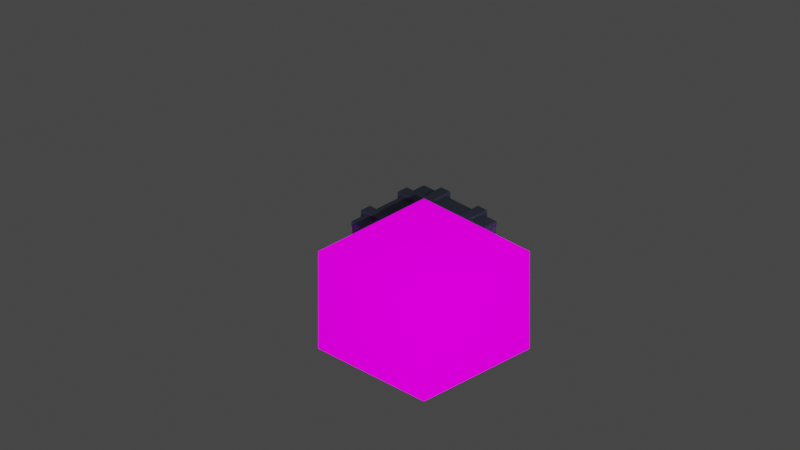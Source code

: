 # Source: GB_crate.blend  (saved by Blender 2.82.7; exported with 4.5.12 LTS)
import bpy
from mathutils import Matrix  # noqa: F401  (used for matrix-valued properties, if any)

bpy.ops.wm.read_factory_settings(use_empty=True)
scene = bpy.context.scene
scene.name = 'Scene'

# ---- collections
col_collection = bpy.data.collections.new('Collection'); scene.collection.children.link(col_collection)
col_gb_100_crate = bpy.data.collections.new('GB_100_crate'); scene.collection.children.link(col_gb_100_crate)

# ---- images (referenced by path relative to the original .blend; pixels are not part of the script)
import os
ASSET_DIR = os.environ.get("B2B_ASSET_DIR", "")  # directory of the original .blend (textures are referenced by path, not embedded)
HERE = os.path.dirname(os.path.abspath(__file__))  # packed textures are extracted next to this script under _unpacked/

def load_image(name, relpath, width, height, colorspace="sRGB"):
    """Load a texture the original file referenced (path relative to the .blend, or extracted next to this script)."""
    p = next((c for c in (os.path.join(HERE, relpath), os.path.join(ASSET_DIR, relpath)) if relpath and os.path.exists(c)), "")
    if p:
        img = bpy.data.images.load(p, check_existing=True)
        img.name = name
    else:  # same state as the original file: an image datablock whose file is absent (Cycles renders it pink)
        img = bpy.data.images.new(name, width, height)
        img.source = "FILE"
        img.filepath = "//" + (relpath or name)
    img.colorspace_settings.name = colorspace
    return img
img_library_2_png_001 = load_image('library_2.png.001', 'library_2.png', 1024, 1024, 'sRGB')

# ---- materials (node trees are filled in below, after node groups)
mat_mat1 = bpy.data.materials.new('Mat1')
mat_mat1.use_transparent_shadow = False
mat_crate = bpy.data.materials.new('Crate')
mat_crate.use_transparent_shadow = False
mat_crateextradark = bpy.data.materials.new('CrateExtraDark')
mat_crateextradark.use_transparent_shadow = False

# ---- material node trees
mat_mat1.use_nodes = True; mat_mat1.node_tree.nodes.clear()
_N = mat_mat1.node_tree.nodes; _L = mat_mat1.node_tree.links
n0 = _N.new('ShaderNodeBsdfPrincipled'); n0.name = 'Principled BSDF'; n0.location = (0, 300)
n0.distribution = 'GGX'
n0.subsurface_method = 'BURLEY'
n0.inputs[2].default_value = 1.0
n0.inputs[3].default_value = 1.45
n0.inputs[13].default_value = 0.0
n0.inputs[28].default_value = 1.0
n1 = _N.new('ShaderNodeOutputMaterial'); n1.name = 'Material Output'; n1.location = (300, 300)
n2 = _N.new('ShaderNodeTexImage'); n2.name = 'Image Texture'; n2.location = (-300, 300)
n2.label = 'Base Color'
n2.image = img_library_2_png_001
n3 = _N.new('ShaderNodeRGB'); n3.name = 'RGB'; n3.location = (-300, 0)
n3.label = 'Specular'
n3.outputs[0].default_value = (1.0, 1.0, 1.0, 1.0)
n4 = _N.new('ShaderNodeRGB'); n4.name = 'RGB.001'; n4.location = (-300, -300)
n4.label = 'Reflective'
n4.outputs[0].default_value = (1.0, 1.0, 1.0, 1.0)
n5 = _N.new('ShaderNodeTexImage'); n5.name = 'Image Texture.001'; n5.location = (-290, -150)
n5.image = img_library_2_png_001
_L.new(n0.outputs[0], n1.inputs[0])
_L.new(n2.outputs[0], n0.inputs[0])
_L.new(n5.outputs[0], n0.inputs[27])
n1.is_active_output = True
mat_crate.use_nodes = True; mat_crate.node_tree.nodes.clear()
_N = mat_crate.node_tree.nodes; _L = mat_crate.node_tree.links
n0 = _N.new('ShaderNodeOutputMaterial'); n0.name = 'Material Output'; n0.location = (300, 300)
n1 = _N.new('ShaderNodeBsdfPrincipled'); n1.name = 'Principled BSDF'; n1.location = (10, 300)
n1.distribution = 'GGX'
n1.subsurface_method = 'BURLEY'
n1.inputs[0].default_value = (0.06301, 0.0999, 0.1221, 1.0)
n1.inputs[3].default_value = 1.45
n1.inputs[27].default_value = (0.0, 0.0, 0.0, 1.0)
n1.inputs[28].default_value = 1.0
_L.new(n1.outputs[0], n0.inputs[0])
n0.is_active_output = True
mat_crateextradark.use_nodes = True; mat_crateextradark.node_tree.nodes.clear()
_N = mat_crateextradark.node_tree.nodes; _L = mat_crateextradark.node_tree.links
n0 = _N.new('ShaderNodeOutputMaterial'); n0.name = 'Material Output'; n0.location = (300, 300)
n1 = _N.new('ShaderNodeBsdfPrincipled'); n1.name = 'Principled BSDF'; n1.location = (10, 300)
n1.distribution = 'GGX'
n1.subsurface_method = 'BURLEY'
n1.inputs[0].default_value = (0.0101, 0.01458, 0.01718, 1.0)
n1.inputs[3].default_value = 1.45
n1.inputs[27].default_value = (0.0, 0.0, 0.0, 1.0)
n1.inputs[28].default_value = 1.0
_L.new(n1.outputs[0], n0.inputs[0])
n0.is_active_output = True

# ---- world
world_world = bpy.data.worlds.new('World'); scene.world = world_world
world_world.use_nodes = True; world_world.node_tree.nodes.clear()
_N = world_world.node_tree.nodes; _L = world_world.node_tree.links
n0 = _N.new('ShaderNodeOutputWorld'); n0.name = 'World Output'; n0.location = (300, 300)
n1 = _N.new('ShaderNodeBackground'); n1.name = 'Background'; n1.location = (10, 300)
n1.inputs[0].default_value = (0.05088, 0.05088, 0.05088, 1.0)
_L.new(n1.outputs[0], n0.inputs[0])
n0.is_active_output = True
world_world.color = (0.05088, 0.05088, 0.05088)
world_world.use_sun_shadow = False
world_world.sun_shadow_jitter_overblur = 0.0

# ---- cameras
cam_camera = bpy.data.cameras.new('Camera')
cam_camera.clip_end = 100.0
cam_camera.ortho_scale = 7.314
cam_camera_001 = bpy.data.cameras.new('Camera.001')
cam_camera_001.type = 'ORTHO'
cam_camera_001.clip_start = 1e-06
cam_camera_001.clip_end = 998.2
cam_camera_001.ortho_scale = 10.7
cam_camera_001.shift_x = -0.03
cam_camera_001.shift_y = 0.05
cam_camera_001.show_background_images = True

# ---- lights
light_light = bpy.data.lights.new('Light', 'POINT')
light_light.transmission_factor = 0.0
light_light.energy = 1000.0
light_light.shadow_soft_size = 0.1
light_light.shadow_maximum_resolution = 0.006
light_light.use_absolute_resolution = True

# ---- meshes
me_mesh1 = bpy.data.meshes.new('Mesh1')
me_mesh1.from_pydata([(1.0, 0.5, 0.0), (2.0, 0.5, 0.0), (2.0, 0.0, 1.0), (2.0, 0.0, 0.0), (2.0, 0.5, 1.0), (1.0, 1.0, 0.0), (1.0, 1.0, 1.0), (2.0, 1.0, 0.0), (0.0, 1.5, 0.0), (0.0, 1.0, 1.0), (1.0, 1.5, 0.0), (2.0, 1.5, 0.0), (2.0, 1.0, 1.0), (1.0, 1.5, 1.0), (0.0, 0.5, 1.0), (1.0, 0.0, 2.0), (1.0, 0.0, 1.0), (0.0, 0.0, 2.0), (1.0, 0.5, 1.0), (2.0, 0.5, 2.0), (2.0, 0.0, 2.0), (0.0, 1.0, 2.0), (0.0, 0.5, 2.0), (1.0, 0.5, 2.0), (0.0, 1.5, 1.0), (0.0, 1.5, 2.0), (1.0, 1.5, 2.0), (1.0, 1.0, 2.0), (2.0, 1.5, 1.0), (2.0, 1.5, 2.0), (2.0, 1.0, 2.0)], [], [(0, 18, 4), (0, 4, 1), (1, 4, 2), (1, 2, 3), (18, 2, 4), (18, 16, 2), (5, 6, 12), (5, 12, 7), (7, 12, 4), (7, 4, 1), (6, 4, 12), (6, 18, 4), (8, 24, 13), (8, 13, 10), (10, 13, 6), (10, 6, 5), (24, 6, 13), (24, 9, 6), (10, 13, 28), (10, 28, 11), (11, 28, 12), (11, 12, 7), (13, 12, 28), (13, 6, 12), (14, 22, 23), (14, 23, 18), (18, 23, 15), (18, 15, 16), (22, 15, 23), (22, 17, 15), (18, 23, 19), (18, 19, 4), (4, 19, 20), (4, 20, 2), (23, 20, 19), (23, 15, 20), (9, 21, 27), (9, 27, 6), (6, 27, 23), (6, 23, 18), (21, 23, 27), (21, 22, 23), (6, 27, 30), (6, 30, 12), (12, 30, 19), (12, 19, 4), (27, 19, 30), (27, 23, 19), (24, 25, 26), (24, 26, 13), (13, 26, 27), (13, 27, 6), (25, 27, 26), (25, 21, 27), (13, 26, 29), (13, 29, 28), (28, 29, 30), (28, 30, 12), (26, 30, 29), (26, 27, 30)])
me_mesh1.polygons.foreach_set('use_smooth', [True] * 60)
_uv = me_mesh1.uv_layers.new(name='Mesh1-texcoord')
_uv.uv.foreach_set('vector', [0.584, 0.6101, 0.6074, 0.6042, 0.584, 0.5984, 0.584, 0.6101, 0.584, 0.5984, 0.5605, 0.6042, 0.5596, 0.6033, 0.583, 0.5974, 0.583, 0.5901, 0.5596, 0.6033, 0.583, 0.5901, 0.5596, 0.5959, 0.6084, 0.6033, 0.585, 0.5901, 0.585, 0.5974, 0.6084, 0.6033, 0.6084, 0.5959, 0.585, 0.5901, 0.6348, 0.6101, 0.6582, 0.6042, 0.6348, 0.5984, 0.6348, 0.6101, 0.6348, 0.5984, 0.6113, 0.6042, 0.6104, 0.6033, 0.6338, 0.5974, 0.6338, 0.5901, 0.6104, 0.6033, 0.6338, 0.5901, 0.6104, 0.5959, 0.6592, 0.6033, 0.6357, 0.5901, 0.6357, 0.5974, 0.6592, 0.6033, 0.6592, 0.5959, 0.6357, 0.5901, 0.6855, 0.6101, 0.709, 0.6042, 0.6855, 0.5984, 0.6855, 0.6101, 0.6855, 0.5984, 0.6621, 0.6042, 0.6611, 0.6033, 0.6846, 0.5974, 0.6846, 0.5901, 0.6611, 0.6033, 0.6846, 0.5901, 0.6611, 0.5959, 0.71, 0.6033, 0.6865, 0.5901, 0.6865, 0.5974, 0.71, 0.6033, 0.71, 0.5959, 0.6865, 0.5901, 0.7363, 0.6101, 0.7598, 0.6042, 0.7363, 0.5984, 0.7363, 0.6101, 0.7363, 0.5984, 0.7129, 0.6042, 0.7119, 0.6033, 0.7354, 0.5974, 0.7354, 0.5901, 0.7119, 0.6033, 0.7354, 0.5901, 0.7119, 0.5959, 0.7607, 0.6033, 0.7373, 0.5901, 0.7373, 0.5974, 0.7607, 0.6033, 0.7607, 0.5959, 0.7373, 0.5901, 0.7871, 0.6101, 0.8105, 0.6042, 0.7871, 0.5984, 0.7871, 0.6101, 0.7871, 0.5984, 0.7637, 0.6042, 0.7627, 0.6033, 0.7861, 0.5974, 0.7861, 0.5901, 0.7627, 0.6033, 0.7861, 0.5901, 0.7627, 0.5959, 0.8115, 0.6033, 0.7881, 0.5901, 0.7881, 0.5974, 0.8115, 0.6033, 0.8115, 0.5959, 0.7881, 0.5901, 0.8379, 0.6101, 0.8613, 0.6042, 0.8379, 0.5984, 0.8379, 0.6101, 0.8379, 0.5984, 0.8145, 0.6042, 0.8135, 0.6033, 0.8369, 0.5974, 0.8369, 0.5901, 0.8135, 0.6033, 0.8369, 0.5901, 0.8135, 0.5959, 0.8623, 0.6033, 0.8389, 0.5901, 0.8389, 0.5974, 0.8623, 0.6033, 0.8623, 0.5959, 0.8389, 0.5901, 0.8887, 0.6101, 0.9121, 0.6042, 0.8887, 0.5984, 0.8887, 0.6101, 0.8887, 0.5984, 0.8652, 0.6042, 0.8643, 0.6033, 0.8877, 0.5974, 0.8877, 0.5901, 0.8643, 0.6033, 0.8877, 0.5901, 0.8643, 0.5959, 0.9131, 0.6033, 0.8896, 0.5901, 0.8896, 0.5974, 0.9131, 0.6033, 0.9131, 0.5959, 0.8896, 0.5901, 0.9395, 0.6101, 0.9629, 0.6042, 0.9395, 0.5984, 0.9395, 0.6101, 0.9395, 0.5984, 0.916, 0.6042, 0.915, 0.6033, 0.9385, 0.5974, 0.9385, 0.5901, 0.915, 0.6033, 0.9385, 0.5901, 0.915, 0.5959, 0.9639, 0.6033, 0.9404, 0.5901, 0.9404, 0.5974, 0.9639, 0.6033, 0.9639, 0.5959, 0.9404, 0.5901, 0.02539, 0.5896, 0.04883, 0.5837, 0.02539, 0.5779, 0.02539, 0.5896, 0.02539, 0.5779, 0.001953, 0.5837, 0.0009766, 0.5828, 0.02441, 0.5769, 0.02441, 0.5696, 0.0009766, 0.5828, 0.02441, 0.5696, 0.0009766, 0.5754, 0.0498, 0.5828, 0.02637, 0.5696, 0.02637, 0.5769, 0.0498, 0.5828, 0.0498, 0.5754, 0.02637, 0.5696, 0.07617, 0.5896, 0.09961, 0.5837, 0.07617, 0.5779, 0.07617, 0.5896, 0.07617, 0.5779, 0.05273, 0.5837, 0.05176, 0.5828, 0.0752, 0.5769, 0.0752, 0.5696, 0.05176, 0.5828, 0.0752, 0.5696, 0.05176, 0.5754, 0.1006, 0.5828, 0.07715, 0.5696, 0.07715, 0.5769, 0.1006, 0.5828, 0.1006, 0.5754, 0.07715, 0.5696])
me_mesh1.materials.append(mat_mat1)
me_mesh1.use_remesh_fix_poles = True
me_mesh1.use_remesh_preserve_attributes = False
me_mesh1.use_mirror_vertex_groups = False
me_mesh1.update()
me_cube_005 = bpy.data.meshes.new('Cube.005')
me_cube_005.from_pydata([(-0.4507, 0.4283, 1.206), (-0.4283, 0.4283, 1.206), (-0.4283, 0.4507, 1.206), (-0.4395, 0.4507, 1.194), (-0.4507, 0.4395, 1.194), (-0.4395, 0.4507, 0.0114), (-0.4283, 0.4507, 0.0001966), (-0.4283, 0.4283, 0.0001966), (-0.4507, 0.4283, 0.0001966), (-0.4507, 0.4395, 0.0114), (-0.4507, 0.2674, 1.206), (-0.4507, 0.2562, 1.194), (-0.4395, 0.245, 1.194), (-0.4283, 0.245, 1.206), (-0.4283, 0.2674, 1.206), (-0.4507, 0.2674, 0.0001966), (-0.4283, 0.2674, 0.0001966), (-0.4283, 0.245, 0.0001966), (-0.4395, 0.245, 0.0114), (-0.4507, 0.2562, 0.0114), (-0.245, 0.4283, 1.206), (-0.245, 0.4395, 1.194), (-0.2562, 0.4507, 1.194), (-0.2674, 0.4507, 1.206), (-0.2674, 0.4283, 1.206), (-0.245, 0.4283, 0.0001966), (-0.2674, 0.4283, 0.0001966), (-0.2674, 0.4507, 0.0001966), (-0.2562, 0.4507, 0.0114), (-0.245, 0.4395, 0.0114), (-0.2674, 0.245, 1.206), (-0.2562, 0.245, 1.194), (-0.245, 0.2562, 1.194), (-0.245, 0.2674, 1.206), (-0.2674, 0.2674, 1.206), (-0.2674, 0.245, 0.0001966), (-0.2674, 0.2674, 0.0001966), (-0.245, 0.2674, 0.0001966), (-0.245, 0.2562, 0.0114), (-0.2562, 0.245, 0.0114), (-0.7544, 0.2674, 1.206), (-0.7656, 0.2674, 1.194), (-0.7544, 0.2562, 1.194), (-0.7544, 0.4283, 1.206), (-0.7544, 0.4395, 1.194), (-0.7656, 0.4283, 1.194), (-0.7544, 0.4395, 0.0114), (-0.7544, 0.4283, 0.0001966), (-0.7656, 0.4283, 0.0114), (-0.7544, 0.2674, 0.0001966), (-0.7544, 0.2562, 0.0114), (-0.7656, 0.2674, 0.0114), (-0.4395, 0.7544, 1.194), (-0.4283, 0.7544, 1.206), (-0.4283, 0.7656, 1.194), (-0.4395, 0.7544, 0.0114), (-0.4283, 0.7656, 0.0114), (-0.4283, 0.7544, 0.0001966), (-0.2562, 0.7544, 0.0114), (-0.2674, 0.7544, 0.0001966), (-0.2674, 0.7656, 0.0114), (-0.2562, 0.7544, 1.194), (-0.2674, 0.7656, 1.194), (-0.2674, 0.7544, 1.206), (0.0, 0.2562, 0.0114), (0.0, 0.2674, 0.0001966), (0.0, 0.2674, 1.206), (0.0, 0.2562, 1.194), (0.0, 0.4395, 1.194), (0.0, 0.4283, 1.206), (0.0, 0.4283, 0.0001966), (0.0, 0.4395, 0.0114), (-0.4395, 0.0, 0.0114), (-0.4283, 0.0, 0.0001966), (-0.4283, 0.0, 1.206), (-0.4395, 0.0, 1.194), (-0.2562, 0.0, 1.194), (-0.2674, 0.0, 1.206), (-0.2674, 0.0, 0.0001966), (-0.2562, 0.0, 0.0114), (-0.6294, -0.6672, 0.8809), (-0.606, -0.6671, 0.8957), (-0.6294, -0.6903, 0.8957), (-0.606, -0.6671, 1.091), (-0.6294, -0.6672, 1.103), (-0.6294, -0.6903, 1.091), (-0.667, -0.6671, 0.8809), (-0.667, -0.6903, 0.8957), (-0.6904, -0.6671, 0.8957), (-0.667, -0.6671, 1.103), (-0.6904, -0.6671, 1.091), (-0.667, -0.6903, 1.091), (-0.6294, 0.6672, 0.8809), (-0.6294, 0.6903, 0.8957), (-0.606, 0.6672, 0.8957), (-0.6294, 0.6672, 1.103), (-0.606, 0.6672, 1.091), (-0.6294, 0.6903, 1.091), (-0.667, 0.6672, 0.8809), (-0.6904, 0.6672, 0.8957), (-0.667, 0.6903, 0.8957), (-0.667, 0.6672, 1.103), (-0.667, 0.6903, 1.091), (-0.6904, 0.6672, 1.091), (-0.6294, -0.6672, 0.09219), (-0.606, -0.6671, 0.1041), (-0.6294, -0.6903, 0.1041), (-0.606, -0.6671, 0.2782), (-0.6294, -0.6672, 0.2927), (-0.6294, -0.6903, 0.2782), (-0.667, -0.6671, 0.09219), (-0.667, -0.6903, 0.1041), (-0.6904, -0.6671, 0.1041), (-0.667, -0.6671, 0.2927), (-0.6904, -0.6671, 0.2782), (-0.667, -0.6903, 0.2782), (-0.6294, 0.6672, 0.09219), (-0.6294, 0.6903, 0.1041), (-0.606, 0.6672, 0.1041), (-0.6294, 0.6672, 0.2927), (-0.606, 0.6672, 0.2782), (-0.6294, 0.6903, 0.2782), (-0.667, 0.6672, 0.09219), (-0.6904, 0.6672, 0.1041), (-0.667, 0.6903, 0.1041), (-0.667, 0.6672, 0.2927), (-0.667, 0.6903, 0.2782), (-0.6904, 0.6672, 0.2782), (-0.606, -0.6671, 0.3074), (-0.6294, -0.6903, 0.3074), (-0.667, -0.6903, 0.3074), (-0.6904, -0.6671, 0.3074), (-0.6294, 0.6903, 0.3074), (-0.606, 0.6672, 0.3074), (-0.6904, 0.6672, 0.3074), (-0.667, 0.6903, 0.3074), (-0.606, -0.6671, 0.5776), (-0.6294, -0.6672, 0.5921), (-0.6294, -0.6903, 0.5776), (-0.667, -0.6671, 0.5921), (-0.6904, -0.6671, 0.5776), (-0.667, -0.6903, 0.5776), (-0.6294, 0.6672, 0.5921), (-0.606, 0.6672, 0.5776), (-0.6294, 0.6903, 0.5776), (-0.667, 0.6672, 0.5921), (-0.667, 0.6903, 0.5776), (-0.6904, 0.6672, 0.5776), (-0.606, -0.6671, 0.6068), (-0.6294, -0.6903, 0.6068), (-0.606, -0.6671, 0.8664), (-0.6294, -0.6903, 0.8664), (-0.667, -0.6903, 0.6068), (-0.6904, -0.6671, 0.6068), (-0.6904, -0.6671, 0.8664), (-0.667, -0.6903, 0.8664), (-0.6294, 0.6903, 0.6068), (-0.606, 0.6672, 0.6068), (-0.606, 0.6672, 0.8664), (-0.6294, 0.6903, 0.8664), (-0.6904, 0.6672, 0.6068), (-0.667, 0.6903, 0.6068), (-0.667, 0.6903, 0.8664), (-0.6904, 0.6672, 0.8664), (-0.4507, -0.4283, 1.206), (-0.4283, -0.4283, 1.206), (-0.4283, -0.4507, 1.206), (-0.4395, -0.4507, 1.194), (-0.4507, -0.4395, 1.194), (-0.4395, -0.4507, 0.0114), (-0.4283, -0.4507, 0.0001966), (-0.4283, -0.4283, 0.0001966), (-0.4507, -0.4283, 0.0001966), (-0.4507, -0.4395, 0.0114), (-0.4507, -0.2674, 1.206), (-0.4507, -0.2562, 1.194), (-0.4395, -0.245, 1.194), (-0.4283, -0.245, 1.206), (-0.4283, -0.2674, 1.206), (-0.4507, -0.2674, 0.0001966), (-0.4283, -0.2674, 0.0001966), (-0.4283, -0.245, 0.0001966), (-0.4395, -0.245, 0.0114), (-0.4507, -0.2562, 0.0114), (-0.245, -0.4283, 1.206), (-0.245, -0.4395, 1.194), (-0.2562, -0.4507, 1.194), (-0.2674, -0.4507, 1.206), (-0.2674, -0.4283, 1.206), (-0.245, -0.4283, 0.0001966), (-0.2674, -0.4283, 0.0001966), (-0.2674, -0.4507, 0.0001966), (-0.2562, -0.4507, 0.0114), (-0.245, -0.4395, 0.0114), (-0.2674, -0.245, 1.206), (-0.2562, -0.245, 1.194), (-0.245, -0.2562, 1.194), (-0.245, -0.2674, 1.206), (-0.2674, -0.2674, 1.206), (-0.2674, -0.245, 0.0001966), (-0.2674, -0.2674, 0.0001966), (-0.245, -0.2674, 0.0001966), (-0.245, -0.2562, 0.0114), (-0.2562, -0.245, 0.0114), (-0.7544, -0.2674, 1.206), (-0.7656, -0.2674, 1.194), (-0.7544, -0.2562, 1.194), (-0.7544, -0.4283, 1.206), (-0.7544, -0.4395, 1.194), (-0.7656, -0.4283, 1.194), (-0.7544, -0.4395, 0.0114), (-0.7544, -0.4283, 0.0001966), (-0.7656, -0.4283, 0.0114), (-0.7544, -0.2674, 0.0001966), (-0.7544, -0.2562, 0.0114), (-0.7656, -0.2674, 0.0114), (-0.4395, -0.7544, 1.194), (-0.4283, -0.7544, 1.206), (-0.4283, -0.7656, 1.194), (-0.4395, -0.7544, 0.0114), (-0.4283, -0.7656, 0.0114), (-0.4283, -0.7544, 0.0001966), (-0.2562, -0.7544, 0.0114), (-0.2674, -0.7544, 0.0001966), (-0.2674, -0.7656, 0.0114), (-0.2562, -0.7544, 1.194), (-0.2674, -0.7656, 1.194), (-0.2674, -0.7544, 1.206), (0.0, -0.2562, 0.0114), (0.0, -0.2674, 0.0001966), (0.0, -0.2674, 1.206), (0.0, -0.2562, 1.194), (0.0, -0.4395, 1.194), (0.0, -0.4283, 1.206), (0.0, -0.4283, 0.0001966), (0.0, -0.4395, 0.0114), (0.4507, -0.4283, 1.206), (0.4283, -0.4283, 1.206), (0.4283, -0.4507, 1.206), (0.4395, -0.4507, 1.194), (0.4507, -0.4395, 1.194), (0.4395, -0.4507, 0.0114), (0.4283, -0.4507, 0.0001966), (0.4283, -0.4283, 0.0001966), (0.4507, -0.4283, 0.0001966), (0.4507, -0.4395, 0.0114), (0.4507, -0.2674, 1.206), (0.4507, -0.2562, 1.194), (0.4395, -0.245, 1.194), (0.4283, -0.245, 1.206), (0.4283, -0.2674, 1.206), (0.4507, -0.2674, 0.0001966), (0.4283, -0.2674, 0.0001966), (0.4283, -0.245, 0.0001966), (0.4395, -0.245, 0.0114), (0.4507, -0.2562, 0.0114), (0.245, -0.4283, 1.206), (0.245, -0.4395, 1.194), (0.2562, -0.4507, 1.194), (0.2674, -0.4507, 1.206), (0.2674, -0.4283, 1.206), (0.245, -0.4283, 0.0001966), (0.2674, -0.4283, 0.0001966), (0.2674, -0.4507, 0.0001966), (0.2562, -0.4507, 0.0114), (0.245, -0.4395, 0.0114), (0.2674, -0.245, 1.206), (0.2562, -0.245, 1.194), (0.245, -0.2562, 1.194), (0.245, -0.2674, 1.206), (0.2674, -0.2674, 1.206), (0.2674, -0.245, 0.0001966), (0.2674, -0.2674, 0.0001966), (0.245, -0.2674, 0.0001966), (0.245, -0.2562, 0.0114), (0.2562, -0.245, 0.0114), (0.7544, -0.2674, 1.206), (0.7656, -0.2674, 1.194), (0.7544, -0.2562, 1.194), (0.7544, -0.4283, 1.206), (0.7544, -0.4395, 1.194), (0.7656, -0.4283, 1.194), (0.7544, -0.4395, 0.0114), (0.7544, -0.4283, 0.0001966), (0.7656, -0.4283, 0.0114), (0.7544, -0.2674, 0.0001966), (0.7544, -0.2562, 0.0114), (0.7656, -0.2674, 0.0114), (0.4395, -0.7544, 1.194), (0.4283, -0.7544, 1.206), (0.4283, -0.7656, 1.194), (0.4395, -0.7544, 0.0114), (0.4283, -0.7656, 0.0114), (0.4283, -0.7544, 0.0001966), (0.2562, -0.7544, 0.0114), (0.2674, -0.7544, 0.0001966), (0.2674, -0.7656, 0.0114), (0.2562, -0.7544, 1.194), (0.2674, -0.7656, 1.194), (0.2674, -0.7544, 1.206), (0.4395, 0.0, 0.0114), (0.4283, 0.0, 0.0001966), (0.4283, 0.0, 1.206), (0.4395, 0.0, 1.194), (0.2562, 0.0, 1.194), (0.2674, 0.0, 1.206), (0.2674, 0.0, 0.0001966), (0.2562, 0.0, 0.0114), (0.4507, 0.4283, 1.206), (0.4283, 0.4283, 1.206), (0.4283, 0.4507, 1.206), (0.4395, 0.4507, 1.194), (0.4507, 0.4395, 1.194), (0.4395, 0.4507, 0.0114), (0.4283, 0.4507, 0.0001966), (0.4283, 0.4283, 0.0001966), (0.4507, 0.4283, 0.0001966), (0.4507, 0.4395, 0.0114), (0.4507, 0.2674, 1.206), (0.4507, 0.2562, 1.194), (0.4395, 0.245, 1.194), (0.4283, 0.245, 1.206), (0.4283, 0.2674, 1.206), (0.4507, 0.2674, 0.0001966), (0.4283, 0.2674, 0.0001966), (0.4283, 0.245, 0.0001966), (0.4395, 0.245, 0.0114), (0.4507, 0.2562, 0.0114), (0.245, 0.4283, 1.206), (0.245, 0.4395, 1.194), (0.2562, 0.4507, 1.194), (0.2674, 0.4507, 1.206), (0.2674, 0.4283, 1.206), (0.245, 0.4283, 0.0001966), (0.2674, 0.4283, 0.0001966), (0.2674, 0.4507, 0.0001966), (0.2562, 0.4507, 0.0114), (0.245, 0.4395, 0.0114), (0.2674, 0.245, 1.206), (0.2562, 0.245, 1.194), (0.245, 0.2562, 1.194), (0.245, 0.2674, 1.206), (0.2674, 0.2674, 1.206), (0.2674, 0.245, 0.0001966), (0.2674, 0.2674, 0.0001966), (0.245, 0.2674, 0.0001966), (0.245, 0.2562, 0.0114), (0.2562, 0.245, 0.0114), (0.7544, 0.2674, 1.206), (0.7656, 0.2674, 1.194), (0.7544, 0.2562, 1.194), (0.7544, 0.4283, 1.206), (0.7544, 0.4395, 1.194), (0.7656, 0.4283, 1.194), (0.7544, 0.4395, 0.0114), (0.7544, 0.4283, 0.0001966), (0.7656, 0.4283, 0.0114), (0.7544, 0.2674, 0.0001966), (0.7544, 0.2562, 0.0114), (0.7656, 0.2674, 0.0114), (0.4395, 0.7544, 1.194), (0.4283, 0.7544, 1.206), (0.4283, 0.7656, 1.194), (0.4395, 0.7544, 0.0114), (0.4283, 0.7656, 0.0114), (0.4283, 0.7544, 0.0001966), (0.2562, 0.7544, 0.0114), (0.2674, 0.7544, 0.0001966), (0.2674, 0.7656, 0.0114), (0.2562, 0.7544, 1.194), (0.2674, 0.7656, 1.194), (0.2674, 0.7544, 1.206), (-0.6744, -0.6978, 1.099), (-0.6978, -0.6744, 1.099), (-0.6744, -0.6978, 1.152), (-0.6744, -0.6744, 1.165), (-0.6978, -0.6744, 1.152), (-0.6744, 0.6978, 1.099), (-0.6744, 0.6744, 1.165), (-0.6744, 0.6978, 1.152), (-0.6978, 0.6744, 1.152), (0.6744, -0.6978, 1.099), (0.6744, -0.6744, 1.165), (0.6744, -0.6978, 1.152), (0.6978, -0.6744, 1.152), (0.6744, 0.6744, 1.165), (0.6978, 0.6744, 1.152), (0.6744, 0.6978, 1.152), (-0.6744, -0.6744, 1.086), (-0.6744, 0.6744, 1.086), (-0.6978, 0.6744, 1.099), (0.6744, -0.6744, 1.086), (0.6978, -0.6744, 1.099), (0.6744, 0.6744, 1.086), (0.6744, 0.6978, 1.099), (0.6978, 0.6744, 1.099), (0.667, -0.6672, 0.8809), (0.6904, -0.6672, 0.8957), (0.667, -0.6903, 0.8957), (0.6904, -0.6672, 1.091), (0.667, -0.6672, 1.103), (0.667, -0.6903, 1.091), (0.6294, -0.6672, 0.8809), (0.6294, -0.6903, 0.8957), (0.606, -0.6672, 0.8957), (0.6294, -0.6672, 1.103), (0.606, -0.6672, 1.091), (0.6294, -0.6903, 1.091), (0.667, 0.6672, 0.8809), (0.667, 0.6903, 0.8957), (0.6904, 0.6672, 0.8957), (0.667, 0.6672, 1.103), (0.6904, 0.6672, 1.091), (0.667, 0.6903, 1.091), (0.6294, 0.6672, 0.8809), (0.606, 0.6672, 0.8957), (0.6294, 0.6903, 0.8957), (0.6294, 0.6672, 1.103), (0.6294, 0.6903, 1.091), (0.606, 0.6672, 1.091), (0.667, -0.6672, 0.09219), (0.6904, -0.6672, 0.1041), (0.667, -0.6903, 0.1041), (0.6904, -0.6672, 0.2782), (0.667, -0.6672, 0.2927), (0.667, -0.6903, 0.2782), (0.6294, -0.6672, 0.09219), (0.6294, -0.6903, 0.1041), (0.606, -0.6672, 0.1041), (0.6294, -0.6672, 0.2927), (0.606, -0.6672, 0.2782), (0.6294, -0.6903, 0.2782), (0.667, 0.6672, 0.09219), (0.667, 0.6903, 0.1041), (0.6904, 0.6672, 0.1041), (0.667, 0.6672, 0.2927), (0.6904, 0.6672, 0.2782), (0.667, 0.6903, 0.2782), (0.6294, 0.6672, 0.09219), (0.606, 0.6672, 0.1041), (0.6294, 0.6903, 0.1041), (0.6294, 0.6672, 0.2927), (0.6294, 0.6903, 0.2782), (0.606, 0.6672, 0.2782), (0.6904, -0.6672, 0.3074), (0.667, -0.6903, 0.3074), (0.6294, -0.6903, 0.3074), (0.606, -0.6672, 0.3074), (0.667, 0.6903, 0.3074), (0.6904, 0.6672, 0.3074), (0.606, 0.6672, 0.3074), (0.6294, 0.6903, 0.3074), (0.6904, -0.6672, 0.5776), (0.667, -0.6672, 0.5921), (0.667, -0.6903, 0.5776), (0.6294, -0.6672, 0.5921), (0.606, -0.6672, 0.5776), (0.6294, -0.6903, 0.5776), (0.667, 0.6672, 0.5921), (0.6904, 0.6672, 0.5776), (0.667, 0.6903, 0.5776), (0.6294, 0.6672, 0.5921), (0.6294, 0.6903, 0.5776), (0.606, 0.6672, 0.5776), (0.6904, -0.6672, 0.6068), (0.667, -0.6903, 0.6068), (0.6904, -0.6672, 0.8664), (0.667, -0.6903, 0.8664), (0.6294, -0.6903, 0.6068), (0.606, -0.6672, 0.6068), (0.606, -0.6672, 0.8664), (0.6294, -0.6903, 0.8664), (0.667, 0.6903, 0.6068), (0.6904, 0.6672, 0.6068), (0.6904, 0.6672, 0.8664), (0.667, 0.6903, 0.8664), (0.606, 0.6672, 0.6068), (0.6294, 0.6903, 0.6068), (0.6294, 0.6903, 0.8664), (0.606, 0.6672, 0.8664), (-0.6103, 0.634, 0.8809), (-0.6103, 0.6105, 0.8957), (-0.6315, 0.634, 0.8957), (-0.6103, 0.6105, 1.091), (-0.6103, 0.634, 1.103), (-0.6315, 0.634, 1.091), (-0.6103, 0.6719, 0.8627), (-0.6315, 0.6719, 0.8774), (-0.6103, 0.6955, 0.8774), (-0.6103, 0.6719, 1.103), (-0.6103, 0.6955, 1.091), (-0.6315, 0.6719, 1.091), (0.6103, 0.634, 0.8809), (0.6315, 0.634, 0.8957), (0.6103, 0.6105, 0.8957), (0.6103, 0.634, 1.103), (0.6103, 0.6105, 1.091), (0.6315, 0.634, 1.091), (0.6103, 0.6719, 0.8627), (0.6103, 0.6955, 0.8774), (0.6315, 0.6719, 0.8774), (0.6103, 0.6719, 1.103), (0.6315, 0.6719, 1.091), (0.6103, 0.6955, 1.091), (-0.6103, 0.634, 0.09219), (-0.6103, 0.6105, 0.1041), (-0.6315, 0.634, 0.1041), (-0.6103, 0.6105, 0.2782), (-0.6103, 0.634, 0.2927), (-0.6315, 0.634, 0.2782), (-0.6103, 0.6719, 0.09219), (-0.6315, 0.6719, 0.1041), (-0.6103, 0.6955, 0.1041), (-0.6103, 0.6719, 0.3403), (-0.6103, 0.6955, 0.3258), (-0.6315, 0.6719, 0.3258), (0.6103, 0.634, 0.09219), (0.6315, 0.634, 0.1041), (0.6103, 0.6105, 0.1041), (0.6103, 0.634, 0.2927), (0.6103, 0.6105, 0.2782), (0.6315, 0.634, 0.2782), (0.6103, 0.6719, 0.09219), (0.6103, 0.6955, 0.1041), (0.6315, 0.6719, 0.1041), (0.6103, 0.6719, 0.3403), (0.6315, 0.6719, 0.3258), (0.6103, 0.6955, 0.3258), (-0.6103, 0.6105, 0.3074), (-0.6315, 0.634, 0.3074), (-0.6315, 0.6719, 0.355), (-0.6103, 0.6955, 0.355), (0.6315, 0.634, 0.3074), (0.6103, 0.6105, 0.3074), (0.6103, 0.6955, 0.355), (0.6315, 0.6719, 0.355), (-0.6103, 0.6105, 0.5776), (-0.6103, 0.634, 0.5921), (-0.6315, 0.634, 0.5776), (-0.6103, 0.6719, 0.6094), (-0.6103, 0.6955, 0.5948), (-0.6315, 0.6719, 0.5948), (0.6103, 0.634, 0.5921), (0.6103, 0.6105, 0.5776), (0.6315, 0.634, 0.5776), (0.6103, 0.6719, 0.6094), (0.6315, 0.6719, 0.5948), (0.6103, 0.6955, 0.5948), (-0.6103, 0.6105, 0.6068), (-0.6315, 0.634, 0.6068), (-0.6103, 0.6105, 0.8664), (-0.6315, 0.634, 0.8664), (-0.6315, 0.6719, 0.6241), (-0.6103, 0.6955, 0.6241), (-0.6103, 0.6955, 0.8482), (-0.6315, 0.6719, 0.8482), (0.6315, 0.634, 0.6068), (0.6103, 0.6105, 0.6068), (0.6103, 0.6105, 0.8664), (0.6315, 0.634, 0.8664), (0.6103, 0.6955, 0.6241), (0.6315, 0.6719, 0.6241), (0.6315, 0.6719, 0.8482), (0.6103, 0.6955, 0.8482), (-0.6103, -0.6719, 0.8627), (-0.6103, -0.6955, 0.8774), (-0.6315, -0.6719, 0.8774), (-0.6103, -0.6955, 1.091), (-0.6103, -0.6719, 1.103), (-0.6315, -0.6719, 1.091), (-0.6103, -0.634, 0.8809), (-0.6315, -0.634, 0.8957), (-0.6103, -0.6105, 0.8957), (-0.6103, -0.634, 1.103), (-0.6103, -0.6105, 1.091), (-0.6315, -0.634, 1.091), (0.6103, -0.6719, 0.8627), (0.6315, -0.6719, 0.8774), (0.6103, -0.6955, 0.8774), (0.6103, -0.6719, 1.103), (0.6103, -0.6955, 1.091), (0.6315, -0.6719, 1.091), (0.6103, -0.634, 0.8809), (0.6103, -0.6105, 0.8957), (0.6315, -0.634, 0.8957), (0.6103, -0.634, 1.103), (0.6315, -0.634, 1.091), (0.6103, -0.6105, 1.091), (-0.6103, -0.6719, 0.09219), (-0.6103, -0.6955, 0.1041), (-0.6315, -0.6719, 0.1041), (-0.6103, -0.6955, 0.3258), (-0.6103, -0.6719, 0.3403), (-0.6315, -0.6719, 0.3258), (-0.6103, -0.634, 0.09219), (-0.6315, -0.634, 0.1041), (-0.6103, -0.6105, 0.1041), (-0.6103, -0.634, 0.2927), (-0.6103, -0.6105, 0.2782), (-0.6315, -0.634, 0.2782), (0.6103, -0.6719, 0.09219), (0.6315, -0.6719, 0.1041), (0.6103, -0.6955, 0.1041), (0.6103, -0.6719, 0.3403), (0.6103, -0.6955, 0.3258), (0.6315, -0.6719, 0.3258), (0.6103, -0.634, 0.09219), (0.6103, -0.6105, 0.1041), (0.6315, -0.634, 0.1041), (0.6103, -0.634, 0.2927), (0.6315, -0.634, 0.2782), (0.6103, -0.6105, 0.2782), (-0.6103, -0.6955, 0.355), (-0.6315, -0.6719, 0.355), (-0.6315, -0.634, 0.3074), (-0.6103, -0.6105, 0.3074), (0.6315, -0.6719, 0.355), (0.6103, -0.6955, 0.355), (0.6103, -0.6105, 0.3074), (0.6315, -0.634, 0.3074), (-0.6103, -0.6955, 0.5948), (-0.6103, -0.6719, 0.6094), (-0.6315, -0.6719, 0.5948), (-0.6103, -0.634, 0.5921), (-0.6103, -0.6105, 0.5776), (-0.6315, -0.634, 0.5776), (0.6103, -0.6719, 0.6094), (0.6103, -0.6955, 0.5948), (0.6315, -0.6719, 0.5948), (0.6103, -0.634, 0.5921), (0.6315, -0.634, 0.5776), (0.6103, -0.6105, 0.5776), (-0.6103, -0.6955, 0.6241), (-0.6315, -0.6719, 0.6241), (-0.6103, -0.6955, 0.8482), (-0.6315, -0.6719, 0.8482), (-0.6315, -0.634, 0.6068), (-0.6103, -0.6105, 0.6068), (-0.6103, -0.6105, 0.8664), (-0.6315, -0.634, 0.8664), (0.6315, -0.6719, 0.6241), (0.6103, -0.6955, 0.6241), (0.6103, -0.6955, 0.8482), (0.6315, -0.6719, 0.8482), (0.6103, -0.6105, 0.6068), (0.6315, -0.634, 0.6068), (0.6315, -0.634, 0.8664), (0.6103, -0.6105, 0.8664), (-0.6744, -0.6978, 0.0291), (-0.6978, -0.6744, 0.0291), (-0.6744, -0.6978, 0.08296), (-0.6744, -0.6744, 0.09516), (-0.6978, -0.6744, 0.08296), (-0.6744, 0.6978, 0.0291), (-0.6744, 0.6744, 0.09516), (-0.6744, 0.6978, 0.08296), (-0.6978, 0.6744, 0.08296), (0.6744, -0.6978, 0.0291), (0.6744, -0.6744, 0.09516), (0.6744, -0.6978, 0.08296), (0.6978, -0.6744, 0.08296), (0.6744, 0.6744, 0.09516), (0.6978, 0.6744, 0.08296), (0.6744, 0.6978, 0.08296), (-0.6744, -0.6744, 0.0167), (-0.6744, 0.6744, 0.0167), (-0.6978, 0.6744, 0.0291), (0.6744, -0.6744, 0.0167), (0.6978, -0.6744, 0.0291), (0.6744, 0.6744, 0.0167), (0.6744, 0.6978, 0.0291), (0.6978, 0.6744, 0.0291)], [], [(30, 13, 74, 77), (17, 35, 78, 73), (39, 31, 76, 79), (8, 15, 49, 47), (4, 9, 46, 44), (27, 6, 57, 59), (62, 60, 56, 54), (2, 23, 63, 53), (36, 16, 7, 26), (5, 3, 52, 55), (12, 18, 72, 75), (29, 21, 68, 71), (14, 34, 24, 1), (45, 48, 51, 41), (37, 25, 70, 65), (22, 28, 58, 61), (20, 33, 66, 69), (19, 11, 42, 50), (32, 38, 64, 67), (0, 1, 2, 3, 4), (5, 6, 7, 8, 9), (10, 11, 12, 13, 14), (15, 16, 17, 18, 19), (20, 21, 22, 23, 24), (25, 26, 27, 28, 29), (30, 31, 32, 33, 34), (35, 36, 37, 38, 39), (40, 41, 42), (43, 44, 45), (46, 47, 48), (49, 50, 51), (52, 53, 54), (55, 56, 57), (58, 59, 60), (61, 62, 63), (14, 1, 0, 10), (3, 5, 9, 4), (7, 16, 15, 8), (18, 12, 11, 19), (34, 14, 13, 30), (16, 36, 35, 17), (38, 32, 31, 39), (24, 34, 33, 20), (36, 26, 25, 37), (28, 22, 21, 29), (1, 24, 23, 2), (26, 7, 6, 27), (40, 43, 45, 41), (44, 46, 48, 45), (47, 49, 51, 48), (50, 42, 41, 51), (10, 40, 42, 11), (49, 15, 19, 50), (8, 47, 46, 9), (43, 0, 4, 44), (54, 56, 55, 52), (60, 62, 61, 58), (53, 63, 62, 54), (59, 57, 56, 60), (22, 61, 63, 23), (52, 3, 2, 53), (5, 55, 57, 6), (58, 28, 27, 59), (29, 71, 70, 25), (64, 38, 37, 65), (66, 33, 32, 67), (20, 69, 68, 21), (12, 75, 74, 13), (76, 31, 30, 77), (39, 79, 78, 35), (72, 18, 17, 73), (10, 0, 43, 40), (94, 96, 83, 81), (100, 102, 97, 93), (110, 122, 116, 104), (101, 89, 84, 95), (82, 85, 91, 87), (88, 90, 103, 99), (118, 120, 107, 105), (124, 126, 121, 117), (106, 109, 115, 111), (112, 114, 127, 123), (131, 140, 147, 134), (136, 138, 129, 128), (133, 143, 136, 128), (157, 158, 150, 148), (161, 162, 159, 156), (149, 151, 155, 152), (153, 154, 163, 160), (80, 81, 82), (83, 84, 85), (86, 87, 88), (89, 90, 91), (92, 93, 94), (95, 96, 97), (98, 99, 100), (101, 102, 103), (104, 105, 106), (107, 108, 109), (110, 111, 112), (113, 114, 115), (116, 117, 118), (119, 120, 121), (122, 123, 124), (125, 126, 127), (108, 128, 129), (113, 130, 131), (119, 132, 133), (125, 134, 135), (136, 137, 138), (139, 140, 141), (142, 143, 144), (145, 146, 147), (137, 148, 149), (150, 80, 151), (139, 152, 153), (86, 154, 155), (142, 156, 157), (92, 158, 159), (145, 160, 161), (98, 162, 163), (86, 80, 82, 87), (81, 83, 85, 82), (84, 89, 91, 85), (90, 88, 87, 91), (98, 86, 88, 99), (89, 101, 103, 90), (102, 100, 99, 103), (92, 98, 100, 93), (101, 95, 97, 102), (96, 94, 93, 97), (80, 92, 94, 81), (95, 84, 83, 96), (110, 104, 106, 111), (105, 107, 109, 106), (108, 113, 115, 109), (114, 112, 111, 115), (122, 110, 112, 123), (113, 125, 127, 114), (126, 124, 123, 127), (116, 122, 124, 117), (125, 119, 121, 126), (120, 118, 117, 121), (104, 116, 118, 105), (119, 108, 107, 120), (113, 108, 129, 130), (140, 131, 130, 141), (146, 135, 134, 147), (125, 113, 131, 134), (135, 146, 144, 132), (119, 125, 135, 132), (108, 119, 133, 128), (137, 139, 141, 138), (139, 145, 147, 140), (145, 142, 144, 146), (129, 138, 141, 130), (142, 137, 136, 143), (139, 137, 149, 152), (148, 150, 151, 149), (80, 86, 155, 151), (154, 153, 152, 155), (145, 139, 153, 160), (86, 98, 163, 154), (162, 161, 160, 163), (142, 145, 161, 156), (98, 92, 159, 162), (158, 157, 156, 159), (137, 142, 157, 148), (92, 80, 150, 158), (194, 77, 74, 177), (181, 73, 78, 199), (203, 79, 76, 195), (172, 211, 213, 179), (168, 208, 210, 173), (191, 223, 221, 170), (226, 218, 220, 224), (166, 217, 227, 187), (200, 190, 171, 180), (169, 219, 216, 167), (176, 75, 72, 182), (193, 235, 232, 185), (178, 165, 188, 198), (209, 205, 215, 212), (201, 229, 234, 189), (186, 225, 222, 192), (184, 233, 230, 197), (183, 214, 206, 175), (196, 231, 228, 202), (164, 168, 167, 166, 165), (169, 173, 172, 171, 170), (174, 178, 177, 176, 175), (179, 183, 182, 181, 180), (184, 188, 187, 186, 185), (189, 193, 192, 191, 190), (194, 198, 197, 196, 195), (199, 203, 202, 201, 200), (204, 206, 205), (207, 209, 208), (210, 212, 211), (213, 215, 214), (216, 218, 217), (219, 221, 220), (222, 224, 223), (225, 227, 226), (178, 174, 164, 165), (167, 168, 173, 169), (171, 172, 179, 180), (182, 183, 175, 176), (198, 194, 177, 178), (180, 181, 199, 200), (202, 203, 195, 196), (188, 184, 197, 198), (200, 201, 189, 190), (192, 193, 185, 186), (165, 166, 187, 188), (190, 191, 170, 171), (204, 205, 209, 207), (208, 209, 212, 210), (211, 212, 215, 213), (214, 215, 205, 206), (174, 175, 206, 204), (213, 214, 183, 179), (172, 173, 210, 211), (207, 208, 168, 164), (218, 216, 219, 220), (224, 222, 225, 226), (217, 218, 226, 227), (223, 224, 220, 221), (186, 187, 227, 225), (216, 217, 166, 167), (169, 170, 221, 219), (222, 223, 191, 192), (193, 189, 234, 235), (228, 229, 201, 202), (230, 231, 196, 197), (184, 185, 232, 233), (176, 177, 74, 75), (76, 77, 194, 195), (203, 199, 78, 79), (72, 73, 181, 182), (174, 204, 207, 164), (266, 249, 302, 305), (253, 271, 306, 301), (275, 267, 304, 307), (244, 251, 285, 283), (240, 245, 282, 280), (263, 242, 293, 295), (298, 296, 292, 290), (238, 259, 299, 289), (272, 252, 243, 262), (241, 239, 288, 291), (248, 254, 300, 303), (265, 257, 232, 235), (250, 270, 260, 237), (281, 284, 287, 277), (273, 261, 234, 229), (258, 264, 294, 297), (256, 269, 230, 233), (255, 247, 278, 286), (268, 274, 228, 231), (236, 237, 238, 239, 240), (241, 242, 243, 244, 245), (246, 247, 248, 249, 250), (251, 252, 253, 254, 255), (256, 257, 258, 259, 260), (261, 262, 263, 264, 265), (266, 267, 268, 269, 270), (271, 272, 273, 274, 275), (276, 277, 278), (279, 280, 281), (282, 283, 284), (285, 286, 287), (288, 289, 290), (291, 292, 293), (294, 295, 296), (297, 298, 299), (250, 237, 236, 246), (239, 241, 245, 240), (243, 252, 251, 244), (254, 248, 247, 255), (270, 250, 249, 266), (252, 272, 271, 253), (274, 268, 267, 275), (260, 270, 269, 256), (272, 262, 261, 273), (264, 258, 257, 265), (237, 260, 259, 238), (262, 243, 242, 263), (276, 279, 281, 277), (280, 282, 284, 281), (283, 285, 287, 284), (286, 278, 277, 287), (246, 276, 278, 247), (285, 251, 255, 286), (244, 283, 282, 245), (279, 236, 240, 280), (290, 292, 291, 288), (296, 298, 297, 294), (289, 299, 298, 290), (295, 293, 292, 296), (258, 297, 299, 259), (288, 239, 238, 289), (241, 291, 293, 242), (294, 264, 263, 295), (265, 235, 234, 261), (228, 274, 273, 229), (230, 269, 268, 231), (256, 233, 232, 257), (248, 303, 302, 249), (304, 267, 266, 305), (275, 307, 306, 271), (300, 254, 253, 301), (246, 236, 279, 276), (338, 305, 302, 321), (325, 301, 306, 343), (347, 307, 304, 339), (316, 355, 357, 323), (312, 352, 354, 317), (335, 367, 365, 314), (370, 362, 364, 368), (310, 361, 371, 331), (344, 334, 315, 324), (313, 363, 360, 311), (320, 303, 300, 326), (337, 71, 68, 329), (322, 309, 332, 342), (353, 349, 359, 356), (345, 65, 70, 333), (330, 369, 366, 336), (328, 69, 66, 341), (327, 358, 350, 319), (340, 67, 64, 346), (308, 312, 311, 310, 309), (313, 317, 316, 315, 314), (318, 322, 321, 320, 319), (323, 327, 326, 325, 324), (328, 332, 331, 330, 329), (333, 337, 336, 335, 334), (338, 342, 341, 340, 339), (343, 347, 346, 345, 344), (348, 350, 349), (351, 353, 352), (354, 356, 355), (357, 359, 358), (360, 362, 361), (363, 365, 364), (366, 368, 367), (369, 371, 370), (322, 318, 308, 309), (311, 312, 317, 313), (315, 316, 323, 324), (326, 327, 319, 320), (342, 338, 321, 322), (324, 325, 343, 344), (346, 347, 339, 340), (332, 328, 341, 342), (344, 345, 333, 334), (336, 337, 329, 330), (309, 310, 331, 332), (334, 335, 314, 315), (348, 349, 353, 351), (352, 353, 356, 354), (355, 356, 359, 357), (358, 359, 349, 350), (318, 319, 350, 348), (357, 358, 327, 323), (316, 317, 354, 355), (351, 352, 312, 308), (362, 360, 363, 364), (368, 366, 369, 370), (361, 362, 370, 371), (367, 368, 364, 365), (330, 331, 371, 369), (360, 361, 310, 311), (313, 314, 365, 363), (366, 367, 335, 336), (337, 333, 70, 71), (64, 65, 345, 346), (66, 67, 340, 341), (328, 329, 68, 69), (320, 321, 302, 303), (304, 305, 338, 339), (347, 343, 306, 307), (300, 301, 325, 326), (318, 348, 351, 308), (143, 133, 132, 144), (381, 383, 374, 372), (395, 386, 384, 392), (389, 393, 391, 388), (385, 378, 375, 382), (373, 376, 380, 390), (377, 379, 387, 394), (374, 375, 376), (378, 379, 380), (382, 383, 384), (385, 386, 387), (388, 372, 373), (389, 390, 377), (391, 392, 381), (393, 394, 395), (372, 374, 376, 373), (375, 378, 380, 376), (379, 377, 390, 380), (378, 385, 387, 379), (386, 395, 394, 387), (385, 382, 384, 386), (383, 381, 392, 384), (382, 375, 374, 383), (389, 388, 373, 390), (393, 389, 377, 394), (391, 393, 395, 392), (388, 391, 381, 372), (410, 412, 399, 397), (416, 418, 413, 409), (426, 438, 432, 420), (417, 405, 400, 411), (398, 401, 407, 403), (404, 406, 419, 415), (434, 436, 423, 421), (440, 442, 437, 433), (422, 425, 431, 427), (428, 430, 443, 439), (447, 456, 463, 450), (452, 454, 445, 444), (449, 459, 452, 444), (473, 474, 466, 464), (477, 478, 475, 472), (465, 467, 471, 468), (469, 470, 479, 476), (396, 397, 398), (399, 400, 401), (402, 403, 404), (405, 406, 407), (408, 409, 410), (411, 412, 413), (414, 415, 416), (417, 418, 419), (420, 421, 422), (423, 424, 425), (426, 427, 428), (429, 430, 431), (432, 433, 434), (435, 436, 437), (438, 439, 440), (441, 442, 443), (424, 444, 445), (429, 446, 447), (435, 448, 449), (441, 450, 451), (452, 453, 454), (455, 456, 457), (458, 459, 460), (461, 462, 463), (453, 464, 465), (466, 396, 467), (455, 468, 469), (402, 470, 471), (458, 472, 473), (408, 474, 475), (461, 476, 477), (414, 478, 479), (402, 396, 398, 403), (397, 399, 401, 398), (400, 405, 407, 401), (406, 404, 403, 407), (414, 402, 404, 415), (405, 417, 419, 406), (418, 416, 415, 419), (408, 414, 416, 409), (417, 411, 413, 418), (412, 410, 409, 413), (396, 408, 410, 397), (411, 400, 399, 412), (426, 420, 422, 427), (421, 423, 425, 422), (424, 429, 431, 425), (430, 428, 427, 431), (438, 426, 428, 439), (429, 441, 443, 430), (442, 440, 439, 443), (432, 438, 440, 433), (441, 435, 437, 442), (436, 434, 433, 437), (420, 432, 434, 421), (435, 424, 423, 436), (429, 424, 445, 446), (456, 447, 446, 457), (462, 451, 450, 463), (441, 429, 447, 450), (451, 462, 460, 448), (435, 441, 451, 448), (424, 435, 449, 444), (453, 455, 457, 454), (455, 461, 463, 456), (461, 458, 460, 462), (445, 454, 457, 446), (458, 453, 452, 459), (455, 453, 465, 468), (464, 466, 467, 465), (396, 402, 471, 467), (470, 469, 468, 471), (461, 455, 469, 476), (402, 414, 479, 470), (478, 477, 476, 479), (458, 461, 477, 472), (414, 408, 475, 478), (474, 473, 472, 475), (453, 458, 473, 464), (408, 396, 466, 474), (459, 449, 448, 460), (494, 496, 483, 481), (500, 502, 497, 493), (510, 522, 516, 504), (501, 489, 484, 495), (482, 485, 491, 487), (488, 490, 503, 499), (518, 520, 507, 505), (524, 526, 521, 517), (506, 509, 515, 511), (512, 514, 527, 523), (531, 540, 547, 534), (536, 538, 529, 528), (533, 543, 536, 528), (557, 558, 550, 548), (561, 562, 559, 556), (549, 551, 555, 552), (553, 554, 563, 560), (480, 481, 482), (483, 484, 485), (486, 487, 488), (489, 490, 491), (492, 493, 494), (495, 496, 497), (498, 499, 500), (501, 502, 503), (504, 505, 506), (507, 508, 509), (510, 511, 512), (513, 514, 515), (516, 517, 518), (519, 520, 521), (522, 523, 524), (525, 526, 527), (508, 528, 529), (513, 530, 531), (519, 532, 533), (525, 534, 535), (536, 537, 538), (539, 540, 541), (542, 543, 544), (545, 546, 547), (537, 548, 549), (550, 480, 551), (539, 552, 553), (486, 554, 555), (542, 556, 557), (492, 558, 559), (545, 560, 561), (498, 562, 563), (486, 480, 482, 487), (481, 483, 485, 482), (484, 489, 491, 485), (490, 488, 487, 491), (498, 486, 488, 499), (489, 501, 503, 490), (502, 500, 499, 503), (492, 498, 500, 493), (501, 495, 497, 502), (496, 494, 493, 497), (480, 492, 494, 481), (495, 484, 483, 496), (510, 504, 506, 511), (505, 507, 509, 506), (508, 513, 515, 509), (514, 512, 511, 515), (522, 510, 512, 523), (513, 525, 527, 514), (526, 524, 523, 527), (516, 522, 524, 517), (525, 519, 521, 526), (520, 518, 517, 521), (504, 516, 518, 505), (519, 508, 507, 520), (513, 508, 529, 530), (540, 531, 530, 541), (546, 535, 534, 547), (525, 513, 531, 534), (535, 546, 544, 532), (519, 525, 535, 532), (508, 519, 533, 528), (537, 539, 541, 538), (539, 545, 547, 540), (545, 542, 544, 546), (529, 538, 541, 530), (542, 537, 536, 543), (539, 537, 549, 552), (548, 550, 551, 549), (480, 486, 555, 551), (554, 553, 552, 555), (545, 539, 553, 560), (486, 498, 563, 554), (562, 561, 560, 563), (542, 545, 561, 556), (498, 492, 559, 562), (558, 557, 556, 559), (537, 542, 557, 548), (492, 480, 550, 558), (543, 533, 532, 544), (578, 580, 567, 565), (584, 586, 581, 577), (594, 606, 600, 588), (585, 573, 568, 579), (566, 569, 575, 571), (572, 574, 587, 583), (602, 604, 591, 589), (608, 610, 605, 601), (590, 593, 599, 595), (596, 598, 611, 607), (615, 624, 631, 618), (620, 622, 613, 612), (617, 627, 620, 612), (641, 642, 634, 632), (645, 646, 643, 640), (633, 635, 639, 636), (637, 638, 647, 644), (564, 565, 566), (567, 568, 569), (570, 571, 572), (573, 574, 575), (576, 577, 578), (579, 580, 581), (582, 583, 584), (585, 586, 587), (588, 589, 590), (591, 592, 593), (594, 595, 596), (597, 598, 599), (600, 601, 602), (603, 604, 605), (606, 607, 608), (609, 610, 611), (592, 612, 613), (597, 614, 615), (603, 616, 617), (609, 618, 619), (620, 621, 622), (623, 624, 625), (626, 627, 628), (629, 630, 631), (621, 632, 633), (634, 564, 635), (623, 636, 637), (570, 638, 639), (626, 640, 641), (576, 642, 643), (629, 644, 645), (582, 646, 647), (570, 564, 566, 571), (565, 567, 569, 566), (568, 573, 575, 569), (574, 572, 571, 575), (582, 570, 572, 583), (573, 585, 587, 574), (586, 584, 583, 587), (576, 582, 584, 577), (585, 579, 581, 586), (580, 578, 577, 581), (564, 576, 578, 565), (579, 568, 567, 580), (594, 588, 590, 595), (589, 591, 593, 590), (592, 597, 599, 593), (598, 596, 595, 599), (606, 594, 596, 607), (597, 609, 611, 598), (610, 608, 607, 611), (600, 606, 608, 601), (609, 603, 605, 610), (604, 602, 601, 605), (588, 600, 602, 589), (603, 592, 591, 604), (597, 592, 613, 614), (624, 615, 614, 625), (630, 619, 618, 631), (609, 597, 615, 618), (619, 630, 628, 616), (603, 609, 619, 616), (592, 603, 617, 612), (621, 623, 625, 622), (623, 629, 631, 624), (629, 626, 628, 630), (613, 622, 625, 614), (626, 621, 620, 627), (623, 621, 633, 636), (632, 634, 635, 633), (564, 570, 639, 635), (638, 637, 636, 639), (629, 623, 637, 644), (570, 582, 647, 638), (646, 645, 644, 647), (626, 629, 645, 640), (582, 576, 643, 646), (642, 641, 640, 643), (621, 626, 641, 632), (576, 564, 634, 642), (627, 617, 616, 628), (657, 659, 650, 648), (671, 662, 660, 668), (665, 669, 667, 664), (661, 654, 651, 658), (649, 652, 656, 666), (653, 655, 663, 670), (650, 651, 652), (654, 655, 656), (658, 659, 660), (661, 662, 663), (664, 648, 649), (665, 666, 653), (667, 668, 657), (669, 670, 671), (648, 650, 652, 649), (651, 654, 656, 652), (655, 653, 666, 656), (654, 661, 663, 655), (662, 671, 670, 663), (661, 658, 660, 662), (659, 657, 668, 660), (658, 651, 650, 659), (665, 664, 649, 666), (669, 665, 653, 670), (667, 669, 671, 668), (664, 667, 657, 648)])
me_cube_005.polygons.foreach_set('material_index', [0, 0, 0, 0, 0, 0, 0, 0, 0, 0, 0, 0, 0, 0, 0, 0, 0, 0, 0, 0, 0, 0, 0, 0, 0, 0, 0, 0, 0, 0, 0, 0, 0, 0, 0, 0, 0, 0, 0, 0, 0, 0, 0, 0, 0, 0, 0, 0, 0, 0, 0, 0, 0, 0, 0, 0, 0, 0, 0, 0, 0, 0, 0, 0, 0, 0, 0, 0, 0, 0, 0, 0, 0, 0, 0, 0, 0, 0, 0, 0, 0, 0, 0, 0, 0, 0, 0, 0, 0, 1, 0, 1, 0, 1, 0, 1, 0, 0, 1, 0, 1, 0, 1, 0, 1, 1, 1, 1, 1, 1, 1, 1, 1, 1, 1, 1, 1, 1, 1, 1, 1, 1, 0, 0, 0, 1, 0, 0, 1, 0, 0, 1, 0, 0, 0, 1, 0, 0, 1, 0, 0, 1, 0, 0, 1, 1, 0, 0, 1, 0, 1, 1, 1, 1, 1, 0, 1, 1, 0, 1, 0, 1, 1, 0, 1, 1, 0, 1, 1, 0, 0, 0, 0, 0, 0, 0, 0, 0, 0, 0, 0, 0, 0, 0, 0, 0, 0, 0, 0, 0, 0, 0, 0, 0, 0, 0, 0, 0, 0, 0, 0, 0, 0, 0, 0, 0, 0, 0, 0, 0, 0, 0, 0, 0, 0, 0, 0, 0, 0, 0, 0, 0, 0, 0, 0, 0, 0, 0, 0, 0, 0, 0, 0, 0, 0, 0, 0, 0, 0, 0, 0, 0, 0, 0, 0, 0, 0, 0, 0, 0, 0, 0, 0, 0, 0, 0, 0, 0, 0, 0, 0, 0, 0, 0, 0, 0, 0, 0, 0, 0, 0, 0, 0, 0, 0, 0, 0, 0, 0, 0, 0, 0, 0, 0, 0, 0, 0, 0, 0, 0, 0, 0, 0, 0, 0, 0, 0, 0, 0, 0, 0, 0, 0, 0, 0, 0, 0, 0, 0, 0, 0, 0, 0, 0, 0, 0, 0, 0, 0, 0, 0, 0, 0, 0, 0, 0, 0, 0, 0, 0, 0, 0, 0, 0, 0, 0, 0, 0, 0, 0, 0, 0, 0, 0, 0, 0, 0, 0, 0, 0, 0, 0, 0, 0, 0, 0, 0, 0, 0, 0, 0, 0, 0, 0, 0, 0, 0, 0, 0, 0, 0, 0, 0, 0, 0, 0, 0, 0, 0, 0, 0, 0, 0, 0, 0, 0, 0, 0, 0, 0, 0, 0, 0, 0, 0, 0, 0, 0, 0, 0, 0, 0, 0, 0, 0, 0, 0, 0, 0, 0, 0, 0, 0, 0, 0, 0, 0, 0, 0, 0, 0, 0, 0, 0, 0, 0, 0, 0, 0, 1, 0, 1, 0, 1, 0, 1, 0, 0, 1, 0, 1, 0, 1, 0, 1, 1, 1, 1, 1, 1, 1, 1, 1, 1, 1, 1, 1, 1, 1, 1, 1, 1, 0, 0, 0, 1, 0, 0, 1, 0, 0, 1, 0, 0, 0, 1, 0, 0, 1, 0, 0, 1, 0, 0, 1, 1, 0, 0, 1, 0, 1, 1, 1, 1, 1, 0, 1, 1, 0, 1, 0, 1, 1, 0, 1, 1, 0, 1, 1, 0, 0, 0, 0, 0, 0, 0, 0, 0, 0, 0, 0, 0, 0, 0, 0, 0, 0, 1, 0, 1, 0, 1, 0, 1, 0, 0, 1, 0, 1, 0, 1, 0, 1, 1, 1, 1, 1, 1, 1, 1, 1, 1, 1, 1, 1, 1, 1, 1, 1, 1, 0, 0, 0, 1, 0, 0, 1, 0, 0, 1, 0, 0, 0, 1, 0, 0, 1, 0, 0, 1, 0, 0, 1, 1, 0, 0, 1, 0, 1, 1, 1, 1, 1, 0, 1, 1, 0, 1, 0, 1, 1, 0, 1, 1, 0, 1, 1, 0, 0, 0, 0, 0, 0, 0, 0, 0, 0, 0, 0, 0, 0, 0, 0, 0, 0, 1, 0, 1, 0, 1, 0, 1, 0, 0, 1, 0, 1, 0, 1, 0, 1, 1, 1, 1, 1, 1, 1, 1, 1, 1, 1, 1, 1, 1, 1, 1, 1, 1, 0, 0, 0, 1, 0, 0, 1, 0, 0, 1, 0, 0, 0, 1, 0, 0, 1, 0, 0, 1, 0, 0, 1, 1, 0, 0, 1, 0, 1, 1, 1, 1, 1, 0, 1, 1, 0, 1, 0, 1, 1, 0, 1, 1, 0, 1, 1, 0, 0, 0, 0, 0, 0, 0, 0, 0, 0, 0, 0, 0, 0, 0, 0, 0, 0, 0, 0, 0, 0, 0, 0, 0, 0, 0])
_uv = me_cube_005.uv_layers.new(name='UVMap')
_uv.uv.foreach_set('vector', [0.3597, 0.5, 0.1403, 0.5, 0.1403, 0.5, 0.3597, 0.5, 0.8597, 0.5, 0.6403, 0.5, 0.6403, 0.5, 0.8597, 0.5, 0.6227, 0.5, 0.3773, 0.5, 0.3773, 0.5, 0.6227, 0.5, 0.875, 0.7347, 0.875, 0.5153, 0.875, 0.5153, 0.875, 0.7347, 0.3773, 1.0, 0.6227, 1.0, 0.6227, 1.0, 0.3773, 1.0, 0.6403, 0.75, 0.8597, 0.75, 0.8597, 0.75, 0.6403, 0.75, 0.3773, 0.7653, 0.6227, 0.7653, 0.6227, 0.9847, 0.3773, 0.9847, 0.1403, 0.75, 0.3597, 0.75, 0.3597, 0.75, 0.1403, 0.75, 0.6403, 0.5153, 0.8597, 0.5153, 0.8597, 0.7347, 0.6403, 0.7347, 0.6227, 1.0, 0.3773, 1.0, 0.3773, 1.0, 0.6227, 1.0, 0.3773, 0.25, 0.6227, 0.25, 0.6227, 0.25, 0.3773, 0.25, 0.6227, 0.75, 0.3773, 0.75, 0.3773, 0.75, 0.6227, 0.75, 0.1403, 0.5153, 0.3597, 0.5153, 0.3597, 0.7347, 0.1403, 0.7347, 0.3773, 0.01528, 0.6227, 0.01528, 0.6227, 0.2347, 0.3773, 0.2347, 0.625, 0.5153, 0.625, 0.7347, 0.625, 0.7347, 0.625, 0.5153, 0.3773, 0.75, 0.6227, 0.75, 0.6227, 0.75, 0.3773, 0.75, 0.375, 0.7347, 0.375, 0.5153, 0.375, 0.5153, 0.375, 0.7347, 0.6227, 0.25, 0.3773, 0.25, 0.3773, 0.25, 0.6227, 0.25, 0.3773, 0.5, 0.6227, 0.5, 0.6227, 0.5, 0.3773, 0.5, 0.125, 0.7347, 0.125, 0.7347, 0.125, 0.75, 0.125, 0.75, 0.125, 0.75, 0.6227, 1.0, 0.625, 1.0, 0.625, 1.0, 0.625, 1.0, 0.6227, 1.0, 0.125, 0.5153, 0.125, 0.5, 0.125, 0.5, 0.125, 0.5, 0.125, 0.5153, 0.875, 0.5153, 0.875, 0.5153, 0.875, 0.5, 0.875, 0.5, 0.875, 0.5, 0.375, 0.7347, 0.3773, 0.75, 0.3773, 0.75, 0.3597, 0.75, 0.3597, 0.7347, 0.625, 0.7347, 0.6403, 0.7347, 0.6403, 0.75, 0.6227, 0.75, 0.6227, 0.75, 0.3597, 0.5, 0.3773, 0.5, 0.3773, 0.5, 0.375, 0.5153, 0.3597, 0.5153, 0.6403, 0.5, 0.6403, 0.5153, 0.625, 0.5153, 0.6227, 0.5, 0.6227, 0.5, 0.125, 0.5153, 0.125, 0.5153, 0.125, 0.5, 0.125, 0.7347, 0.125, 0.75, 0.125, 0.7347, 0.6227, 1.0, 0.625, 1.0, 0.6227, 1.0, 0.875, 0.5153, 0.875, 0.5, 0.875, 0.5153, 0.3773, 1.0, 0.375, 1.0, 0.3773, 1.0, 0.6227, 1.0, 0.6227, 1.0, 0.625, 1.0, 0.6227, 0.75, 0.625, 0.75, 0.6227, 0.75, 0.3773, 0.75, 0.3773, 0.75, 0.375, 0.75, 0.1403, 0.5153, 0.1403, 0.7347, 0.125, 0.7347, 0.125, 0.5153, 0.3773, 1.0, 0.6227, 1.0, 0.6227, 1.0, 0.3773, 1.0, 0.8597, 0.7347, 0.8597, 0.5153, 0.875, 0.5153, 0.875, 0.7347, 0.6227, 0.25, 0.3773, 0.25, 0.3773, 0.25, 0.6227, 0.25, 0.3597, 0.5153, 0.1403, 0.5153, 0.1403, 0.5, 0.3597, 0.5, 0.8597, 0.5153, 0.6403, 0.5153, 0.6403, 0.5, 0.8597, 0.5, 0.6227, 0.5, 0.3773, 0.5, 0.3773, 0.5, 0.6227, 0.5, 0.3597, 0.7347, 0.3597, 0.5153, 0.375, 0.5153, 0.375, 0.7347, 0.6403, 0.5153, 0.6403, 0.7347, 0.625, 0.7347, 0.625, 0.5153, 0.6227, 0.75, 0.3773, 0.75, 0.3773, 0.75, 0.6227, 0.75, 0.1403, 0.7347, 0.3597, 0.7347, 0.3597, 0.75, 0.1403, 0.75, 0.6403, 0.7347, 0.8597, 0.7347, 0.8597, 0.75, 0.6403, 0.75, 0.125, 0.5153, 0.125, 0.7347, 0.125, 0.7347, 0.125, 0.5153, 0.3773, 1.0, 0.6227, 1.0, 0.6227, 1.0, 0.3773, 1.0, 0.875, 0.7347, 0.875, 0.5153, 0.875, 0.5153, 0.875, 0.7347, 0.6227, 0.25, 0.3773, 0.25, 0.3773, 0.2347, 0.6227, 0.2347, 0.125, 0.5153, 0.125, 0.5153, 0.125, 0.5, 0.125, 0.5, 0.875, 0.5153, 0.875, 0.5153, 0.875, 0.5, 0.875, 0.5, 0.875, 0.7347, 0.875, 0.7347, 0.875, 0.75, 0.875, 0.75, 0.125, 0.7347, 0.125, 0.7347, 0.125, 0.75, 0.125, 0.75, 0.3773, 0.9847, 0.6227, 0.9847, 0.6227, 1.0, 0.3773, 1.0, 0.6227, 0.7653, 0.3773, 0.7653, 0.3773, 0.75, 0.6227, 0.75, 0.1403, 0.75, 0.3597, 0.75, 0.3597, 0.75, 0.1403, 0.75, 0.6403, 0.75, 0.8597, 0.75, 0.8597, 0.75, 0.6403, 0.75, 0.3773, 0.75, 0.3773, 0.75, 0.3597, 0.75, 0.3597, 0.75, 0.3773, 1.0, 0.3773, 1.0, 0.375, 1.0, 0.375, 1.0, 0.6227, 1.0, 0.6227, 1.0, 0.625, 1.0, 0.625, 1.0, 0.6227, 0.75, 0.6227, 0.75, 0.6403, 0.75, 0.6403, 0.75, 0.6227, 0.75, 0.6227, 0.75, 0.625, 0.7347, 0.625, 0.7347, 0.6227, 0.5, 0.6227, 0.5, 0.625, 0.5153, 0.625, 0.5153, 0.375, 0.5153, 0.375, 0.5153, 0.3773, 0.5, 0.3773, 0.5, 0.375, 0.7347, 0.375, 0.7347, 0.3773, 0.75, 0.3773, 0.75, 0.3773, 0.25, 0.3773, 0.25, 0.375, 0.25, 0.375, 0.25, 0.3773, 0.5, 0.3773, 0.5, 0.3597, 0.5, 0.3597, 0.5, 0.6227, 0.5, 0.6227, 0.5, 0.6403, 0.5, 0.6403, 0.5, 0.6227, 0.25, 0.6227, 0.25, 0.625, 0.25, 0.625, 0.25, 0.125, 0.5153, 0.125, 0.7347, 0.125, 0.7347, 0.125, 0.5153, 0.3792, 0.7542, 0.6208, 0.7542, 0.6208, 0.9958, 0.3792, 0.9958, 0.3792, 0.5042, 0.6208, 0.5042, 0.6208, 0.7458, 0.3792, 0.7458, 0.1292, 0.5042, 0.3708, 0.5042, 0.3708, 0.7458, 0.1292, 0.7458, 0.6292, 0.5042, 0.8708, 0.5042, 0.8708, 0.7458, 0.6292, 0.7458, 0.3792, 0.00419, 0.6208, 0.00419, 0.6208, 0.2458, 0.3792, 0.2458, 0.3792, 0.2542, 0.6208, 0.2542, 0.6208, 0.4958, 0.3792, 0.4958, 0.3792, 0.7542, 0.6208, 0.7542, 0.6208, 0.9958, 0.3792, 0.9958, 0.3792, 0.5042, 0.6208, 0.5042, 0.6208, 0.7458, 0.3792, 0.7458, 0.3792, 0.00419, 0.6208, 0.00419, 0.6208, 0.2458, 0.3792, 0.2458, 0.3792, 0.2542, 0.6208, 0.2542, 0.6208, 0.4958, 0.3792, 0.4958, 0.3792, 0.2542, 0.6208, 0.2542, 0.6208, 0.4958, 0.3792, 0.4958, 0.6208, 0.9958, 0.6208, 1.0, 0.3792, 1.0, 0.3792, 0.9958, 0.3792, 0.7542, 0.6208, 0.7542, 0.6208, 0.9958, 0.3792, 0.9958, 0.3792, 0.7542, 0.6208, 0.7542, 0.6208, 0.9958, 0.3792, 0.9958, 0.3792, 0.5042, 0.6208, 0.5042, 0.6208, 0.7458, 0.3792, 0.7458, 0.3792, 0.00419, 0.6208, 0.00419, 0.6208, 0.2458, 0.3792, 0.2458, 0.3792, 0.2542, 0.6208, 0.2542, 0.6208, 0.4958, 0.3792, 0.4958, 0.1292, 0.7458, 0.1292, 0.75, 0.125, 0.7458, 0.6208, 0.9958, 0.625, 0.9958, 0.6208, 1.0, 0.1292, 0.5042, 0.125, 0.5042, 0.1292, 0.5, 0.8708, 0.5042, 0.8708, 0.5, 0.875, 0.5042, 0.3708, 0.7458, 0.375, 0.7458, 0.3708, 0.75, 0.6292, 0.7458, 0.6292, 0.75, 0.625, 0.7458, 0.3708, 0.5042, 0.3708, 0.5, 0.375, 0.5042, 0.6292, 0.5042, 0.625, 0.5042, 0.6292, 0.5, 0.1292, 0.7458, 0.1292, 0.75, 0.125, 0.7458, 0.6208, 0.9958, 0.625, 0.9958, 0.6208, 1.0, 0.1292, 0.5042, 0.125, 0.5042, 0.1292, 0.5, 0.8708, 0.5042, 0.8708, 0.5, 0.875, 0.5042, 0.3708, 0.7458, 0.375, 0.7458, 0.3708, 0.75, 0.6292, 0.7458, 0.6292, 0.75, 0.625, 0.7458, 0.3708, 0.5042, 0.3708, 0.5, 0.375, 0.5042, 0.6292, 0.5042, 0.625, 0.5042, 0.6292, 0.5, 0.1292, 0.7458, 0.1292, 0.75, 0.125, 0.7458, 0.1292, 0.5042, 0.125, 0.5042, 0.1292, 0.5, 0.3708, 0.7458, 0.375, 0.7458, 0.3708, 0.75, 0.3708, 0.5042, 0.3708, 0.5, 0.375, 0.5042, 0.6208, 0.9958, 0.625, 0.9958, 0.6208, 1.0, 0.8708, 0.5042, 0.8708, 0.5, 0.875, 0.5042, 0.6292, 0.7458, 0.6292, 0.75, 0.625, 0.7458, 0.6292, 0.5042, 0.625, 0.5042, 0.6292, 0.5, 0.1292, 0.7458, 0.1292, 0.75, 0.125, 0.7458, 0.6208, 0.9958, 0.625, 0.9958, 0.6208, 1.0, 0.1292, 0.5042, 0.125, 0.5042, 0.1292, 0.5, 0.8708, 0.5042, 0.8708, 0.5, 0.875, 0.5042, 0.3708, 0.7458, 0.375, 0.7458, 0.3708, 0.75, 0.6292, 0.7458, 0.6292, 0.75, 0.625, 0.7458, 0.3708, 0.5042, 0.3708, 0.5, 0.375, 0.5042, 0.6292, 0.5042, 0.625, 0.5042, 0.6292, 0.5, 0.1292, 0.5042, 0.1292, 0.7458, 0.125, 0.7458, 0.125, 0.5042, 0.3792, 0.9958, 0.6208, 0.9958, 0.6208, 1.0, 0.3792, 1.0, 0.8708, 0.7458, 0.8708, 0.5042, 0.875, 0.5042, 0.875, 0.7458, 0.6208, 0.2542, 0.3792, 0.2542, 0.3792, 0.2458, 0.6208, 0.2458, 0.3708, 0.5042, 0.1292, 0.5042, 0.1292, 0.5, 0.3708, 0.5, 0.8708, 0.5042, 0.6292, 0.5042, 0.6292, 0.5, 0.8708, 0.5, 0.6208, 0.5042, 0.3792, 0.5042, 0.3792, 0.4958, 0.6208, 0.4958, 0.3708, 0.7458, 0.3708, 0.5042, 0.3792, 0.5042, 0.3792, 0.7458, 0.6292, 0.5042, 0.6292, 0.7458, 0.6208, 0.7458, 0.6208, 0.5042, 0.6208, 0.7542, 0.3792, 0.7542, 0.3792, 0.7458, 0.6208, 0.7458, 0.1292, 0.7458, 0.3708, 0.7458, 0.3708, 0.75, 0.1292, 0.75, 0.6292, 0.7458, 0.8708, 0.7458, 0.8708, 0.75, 0.6292, 0.75, 0.1292, 0.5042, 0.1292, 0.7458, 0.125, 0.7458, 0.125, 0.5042, 0.3792, 0.9958, 0.6208, 0.9958, 0.6208, 1.0, 0.3792, 1.0, 0.8708, 0.7458, 0.8708, 0.5042, 0.875, 0.5042, 0.875, 0.7458, 0.6208, 0.2542, 0.3792, 0.2542, 0.3792, 0.2458, 0.6208, 0.2458, 0.3708, 0.5042, 0.1292, 0.5042, 0.1292, 0.5, 0.3708, 0.5, 0.8708, 0.5042, 0.6292, 0.5042, 0.6292, 0.5, 0.8708, 0.5, 0.6208, 0.5042, 0.3792, 0.5042, 0.3792, 0.4958, 0.6208, 0.4958, 0.3708, 0.7458, 0.3708, 0.5042, 0.3792, 0.5042, 0.3792, 0.7458, 0.6292, 0.5042, 0.6292, 0.7458, 0.6208, 0.7458, 0.6208, 0.5042, 0.6208, 0.7542, 0.3792, 0.7542, 0.3792, 0.7458, 0.6208, 0.7458, 0.1292, 0.7458, 0.3708, 0.7458, 0.3708, 0.75, 0.1292, 0.75, 0.6292, 0.7458, 0.8708, 0.7458, 0.8708, 0.75, 0.6292, 0.75, 0.1292, 0.5042, 0.1292, 0.7458, 0.125, 0.7458, 0.125, 0.5042, 0.6208, 0.2542, 0.3792, 0.2542, 0.3792, 0.2458, 0.6208, 0.2458, 0.6208, 0.5042, 0.3792, 0.5042, 0.3792, 0.4958, 0.6208, 0.4958, 0.3708, 0.5042, 0.1292, 0.5042, 0.1292, 0.5, 0.3708, 0.5, 0.3792, 0.5042, 0.6208, 0.5042, 0.6208, 0.7458, 0.3792, 0.7458, 0.3708, 0.7458, 0.3708, 0.5042, 0.3792, 0.5042, 0.3792, 0.7458, 0.1292, 0.7458, 0.3708, 0.7458, 0.3708, 0.75, 0.1292, 0.75, 0.8708, 0.7458, 0.8708, 0.5042, 0.875, 0.5042, 0.875, 0.7458, 0.8708, 0.5042, 0.6292, 0.5042, 0.6292, 0.5, 0.8708, 0.5, 0.6292, 0.5042, 0.6292, 0.7458, 0.6208, 0.7458, 0.6208, 0.5042, 0.3792, 0.00419, 0.6208, 0.00419, 0.6208, 0.2458, 0.3792, 0.2458, 0.6292, 0.7458, 0.8708, 0.7458, 0.8708, 0.75, 0.6292, 0.75, 0.1292, 0.5042, 0.1292, 0.7458, 0.125, 0.7458, 0.125, 0.5042, 0.3792, 0.9958, 0.6208, 0.9958, 0.6208, 1.0, 0.3792, 1.0, 0.8708, 0.7458, 0.8708, 0.5042, 0.875, 0.5042, 0.875, 0.7458, 0.6208, 0.2542, 0.3792, 0.2542, 0.3792, 0.2458, 0.6208, 0.2458, 0.3708, 0.5042, 0.1292, 0.5042, 0.1292, 0.5, 0.3708, 0.5, 0.8708, 0.5042, 0.6292, 0.5042, 0.6292, 0.5, 0.8708, 0.5, 0.6208, 0.5042, 0.3792, 0.5042, 0.3792, 0.4958, 0.6208, 0.4958, 0.3708, 0.7458, 0.3708, 0.5042, 0.3792, 0.5042, 0.3792, 0.7458, 0.6292, 0.5042, 0.6292, 0.7458, 0.6208, 0.7458, 0.6208, 0.5042, 0.6208, 0.7542, 0.3792, 0.7542, 0.3792, 0.7458, 0.6208, 0.7458, 0.1292, 0.7458, 0.3708, 0.7458, 0.3708, 0.75, 0.1292, 0.75, 0.6292, 0.7458, 0.8708, 0.7458, 0.8708, 0.75, 0.6292, 0.75, 0.3597, 0.5, 0.3597, 0.5, 0.1403, 0.5, 0.1403, 0.5, 0.8597, 0.5, 0.8597, 0.5, 0.6403, 0.5, 0.6403, 0.5, 0.6227, 0.5, 0.6227, 0.5, 0.3773, 0.5, 0.3773, 0.5, 0.875, 0.7347, 0.875, 0.7347, 0.875, 0.5153, 0.875, 0.5153, 0.3773, 1.0, 0.3773, 1.0, 0.6227, 1.0, 0.6227, 1.0, 0.6403, 0.75, 0.6403, 0.75, 0.8597, 0.75, 0.8597, 0.75, 0.3773, 0.7653, 0.3773, 0.9847, 0.6227, 0.9847, 0.6227, 0.7653, 0.1403, 0.75, 0.1403, 0.75, 0.3597, 0.75, 0.3597, 0.75, 0.6403, 0.5153, 0.6403, 0.7347, 0.8597, 0.7347, 0.8597, 0.5153, 0.6227, 1.0, 0.6227, 1.0, 0.3773, 1.0, 0.3773, 1.0, 0.3773, 0.25, 0.3773, 0.25, 0.6227, 0.25, 0.6227, 0.25, 0.6227, 0.75, 0.6227, 0.75, 0.3773, 0.75, 0.3773, 0.75, 0.1403, 0.5153, 0.1403, 0.7347, 0.3597, 0.7347, 0.3597, 0.5153, 0.3773, 0.01528, 0.3773, 0.2347, 0.6227, 0.2347, 0.6227, 0.01528, 0.625, 0.5153, 0.625, 0.5153, 0.625, 0.7347, 0.625, 0.7347, 0.3773, 0.75, 0.3773, 0.75, 0.6227, 0.75, 0.6227, 0.75, 0.375, 0.7347, 0.375, 0.7347, 0.375, 0.5153, 0.375, 0.5153, 0.6227, 0.25, 0.6227, 0.25, 0.3773, 0.25, 0.3773, 0.25, 0.3773, 0.5, 0.3773, 0.5, 0.6227, 0.5, 0.6227, 0.5, 0.125, 0.7347, 0.125, 0.75, 0.125, 0.75, 0.125, 0.75, 0.125, 0.7347, 0.6227, 1.0, 0.6227, 1.0, 0.625, 1.0, 0.625, 1.0, 0.625, 1.0, 0.125, 0.5153, 0.125, 0.5153, 0.125, 0.5, 0.125, 0.5, 0.125, 0.5, 0.875, 0.5153, 0.875, 0.5, 0.875, 0.5, 0.875, 0.5, 0.875, 0.5153, 0.375, 0.7347, 0.3597, 0.7347, 0.3597, 0.75, 0.3773, 0.75, 0.3773, 0.75, 0.625, 0.7347, 0.6227, 0.75, 0.6227, 0.75, 0.6403, 0.75, 0.6403, 0.7347, 0.3597, 0.5, 0.3597, 0.5153, 0.375, 0.5153, 0.3773, 0.5, 0.3773, 0.5, 0.6403, 0.5, 0.6227, 0.5, 0.6227, 0.5, 0.625, 0.5153, 0.6403, 0.5153, 0.125, 0.5153, 0.125, 0.5, 0.125, 0.5153, 0.125, 0.7347, 0.125, 0.7347, 0.125, 0.75, 0.6227, 1.0, 0.6227, 1.0, 0.625, 1.0, 0.875, 0.5153, 0.875, 0.5153, 0.875, 0.5, 0.3773, 1.0, 0.3773, 1.0, 0.375, 1.0, 0.6227, 1.0, 0.625, 1.0, 0.6227, 1.0, 0.6227, 0.75, 0.6227, 0.75, 0.625, 0.75, 0.3773, 0.75, 0.375, 0.75, 0.3773, 0.75, 0.1403, 0.5153, 0.125, 0.5153, 0.125, 0.7347, 0.1403, 0.7347, 0.3773, 1.0, 0.3773, 1.0, 0.6227, 1.0, 0.6227, 1.0, 0.8597, 0.7347, 0.875, 0.7347, 0.875, 0.5153, 0.8597, 0.5153, 0.6227, 0.25, 0.6227, 0.25, 0.3773, 0.25, 0.3773, 0.25, 0.3597, 0.5153, 0.3597, 0.5, 0.1403, 0.5, 0.1403, 0.5153, 0.8597, 0.5153, 0.8597, 0.5, 0.6403, 0.5, 0.6403, 0.5153, 0.6227, 0.5, 0.6227, 0.5, 0.3773, 0.5, 0.3773, 0.5, 0.3597, 0.7347, 0.375, 0.7347, 0.375, 0.5153, 0.3597, 0.5153, 0.6403, 0.5153, 0.625, 0.5153, 0.625, 0.7347, 0.6403, 0.7347, 0.6227, 0.75, 0.6227, 0.75, 0.3773, 0.75, 0.3773, 0.75, 0.1403, 0.7347, 0.1403, 0.75, 0.3597, 0.75, 0.3597, 0.7347, 0.6403, 0.7347, 0.6403, 0.75, 0.8597, 0.75, 0.8597, 0.7347, 0.125, 0.5153, 0.125, 0.5153, 0.125, 0.7347, 0.125, 0.7347, 0.3773, 1.0, 0.3773, 1.0, 0.6227, 1.0, 0.6227, 1.0, 0.875, 0.7347, 0.875, 0.7347, 0.875, 0.5153, 0.875, 0.5153, 0.6227, 0.25, 0.6227, 0.2347, 0.3773, 0.2347, 0.3773, 0.25, 0.125, 0.5153, 0.125, 0.5, 0.125, 0.5, 0.125, 0.5153, 0.875, 0.5153, 0.875, 0.5, 0.875, 0.5, 0.875, 0.5153, 0.875, 0.7347, 0.875, 0.75, 0.875, 0.75, 0.875, 0.7347, 0.125, 0.7347, 0.125, 0.75, 0.125, 0.75, 0.125, 0.7347, 0.3773, 0.9847, 0.3773, 1.0, 0.6227, 1.0, 0.6227, 0.9847, 0.6227, 0.7653, 0.6227, 0.75, 0.3773, 0.75, 0.3773, 0.7653, 0.1403, 0.75, 0.1403, 0.75, 0.3597, 0.75, 0.3597, 0.75, 0.6403, 0.75, 0.6403, 0.75, 0.8597, 0.75, 0.8597, 0.75, 0.3773, 0.75, 0.3597, 0.75, 0.3597, 0.75, 0.3773, 0.75, 0.3773, 1.0, 0.375, 1.0, 0.375, 1.0, 0.3773, 1.0, 0.6227, 1.0, 0.625, 1.0, 0.625, 1.0, 0.6227, 1.0, 0.6227, 0.75, 0.6403, 0.75, 0.6403, 0.75, 0.6227, 0.75, 0.6227, 0.75, 0.625, 0.7347, 0.625, 0.7347, 0.6227, 0.75, 0.6227, 0.5, 0.625, 0.5153, 0.625, 0.5153, 0.6227, 0.5, 0.375, 0.5153, 0.3773, 0.5, 0.3773, 0.5, 0.375, 0.5153, 0.375, 0.7347, 0.3773, 0.75, 0.3773, 0.75, 0.375, 0.7347, 0.3773, 0.25, 0.375, 0.25, 0.375, 0.25, 0.3773, 0.25, 0.3773, 0.5, 0.3597, 0.5, 0.3597, 0.5, 0.3773, 0.5, 0.6227, 0.5, 0.6403, 0.5, 0.6403, 0.5, 0.6227, 0.5, 0.6227, 0.25, 0.625, 0.25, 0.625, 0.25, 0.6227, 0.25, 0.125, 0.5153, 0.125, 0.5153, 0.125, 0.7347, 0.125, 0.7347, 0.3597, 0.5, 0.1403, 0.5, 0.1403, 0.5, 0.3597, 0.5, 0.8597, 0.5, 0.6403, 0.5, 0.6403, 0.5, 0.8597, 0.5, 0.6227, 0.5, 0.3773, 0.5, 0.3773, 0.5, 0.6227, 0.5, 0.875, 0.7347, 0.875, 0.5153, 0.875, 0.5153, 0.875, 0.7347, 0.3773, 1.0, 0.6227, 1.0, 0.6227, 1.0, 0.3773, 1.0, 0.6403, 0.75, 0.8597, 0.75, 0.8597, 0.75, 0.6403, 0.75, 0.3773, 0.7653, 0.6227, 0.7653, 0.6227, 0.9847, 0.3773, 0.9847, 0.1403, 0.75, 0.3597, 0.75, 0.3597, 0.75, 0.1403, 0.75, 0.6403, 0.5153, 0.8597, 0.5153, 0.8597, 0.7347, 0.6403, 0.7347, 0.6227, 1.0, 0.3773, 1.0, 0.3773, 1.0, 0.6227, 1.0, 0.3773, 0.25, 0.6227, 0.25, 0.6227, 0.25, 0.3773, 0.25, 0.6227, 0.75, 0.3773, 0.75, 0.3773, 0.75, 0.6227, 0.75, 0.1403, 0.5153, 0.3597, 0.5153, 0.3597, 0.7347, 0.1403, 0.7347, 0.3773, 0.01528, 0.6227, 0.01528, 0.6227, 0.2347, 0.3773, 0.2347, 0.625, 0.5153, 0.625, 0.7347, 0.625, 0.7347, 0.625, 0.5153, 0.3773, 0.75, 0.6227, 0.75, 0.6227, 0.75, 0.3773, 0.75, 0.375, 0.7347, 0.375, 0.5153, 0.375, 0.5153, 0.375, 0.7347, 0.6227, 0.25, 0.3773, 0.25, 0.3773, 0.25, 0.6227, 0.25, 0.3773, 0.5, 0.6227, 0.5, 0.6227, 0.5, 0.3773, 0.5, 0.125, 0.7347, 0.125, 0.7347, 0.125, 0.75, 0.125, 0.75, 0.125, 0.75, 0.6227, 1.0, 0.625, 1.0, 0.625, 1.0, 0.625, 1.0, 0.6227, 1.0, 0.125, 0.5153, 0.125, 0.5, 0.125, 0.5, 0.125, 0.5, 0.125, 0.5153, 0.875, 0.5153, 0.875, 0.5153, 0.875, 0.5, 0.875, 0.5, 0.875, 0.5, 0.375, 0.7347, 0.3773, 0.75, 0.3773, 0.75, 0.3597, 0.75, 0.3597, 0.7347, 0.625, 0.7347, 0.6403, 0.7347, 0.6403, 0.75, 0.6227, 0.75, 0.6227, 0.75, 0.3597, 0.5, 0.3773, 0.5, 0.3773, 0.5, 0.375, 0.5153, 0.3597, 0.5153, 0.6403, 0.5, 0.6403, 0.5153, 0.625, 0.5153, 0.6227, 0.5, 0.6227, 0.5, 0.125, 0.5153, 0.125, 0.5153, 0.125, 0.5, 0.125, 0.7347, 0.125, 0.75, 0.125, 0.7347, 0.6227, 1.0, 0.625, 1.0, 0.6227, 1.0, 0.875, 0.5153, 0.875, 0.5, 0.875, 0.5153, 0.3773, 1.0, 0.375, 1.0, 0.3773, 1.0, 0.6227, 1.0, 0.6227, 1.0, 0.625, 1.0, 0.6227, 0.75, 0.625, 0.75, 0.6227, 0.75, 0.3773, 0.75, 0.3773, 0.75, 0.375, 0.75, 0.1403, 0.5153, 0.1403, 0.7347, 0.125, 0.7347, 0.125, 0.5153, 0.3773, 1.0, 0.6227, 1.0, 0.6227, 1.0, 0.3773, 1.0, 0.8597, 0.7347, 0.8597, 0.5153, 0.875, 0.5153, 0.875, 0.7347, 0.6227, 0.25, 0.3773, 0.25, 0.3773, 0.25, 0.6227, 0.25, 0.3597, 0.5153, 0.1403, 0.5153, 0.1403, 0.5, 0.3597, 0.5, 0.8597, 0.5153, 0.6403, 0.5153, 0.6403, 0.5, 0.8597, 0.5, 0.6227, 0.5, 0.3773, 0.5, 0.3773, 0.5, 0.6227, 0.5, 0.3597, 0.7347, 0.3597, 0.5153, 0.375, 0.5153, 0.375, 0.7347, 0.6403, 0.5153, 0.6403, 0.7347, 0.625, 0.7347, 0.625, 0.5153, 0.6227, 0.75, 0.3773, 0.75, 0.3773, 0.75, 0.6227, 0.75, 0.1403, 0.7347, 0.3597, 0.7347, 0.3597, 0.75, 0.1403, 0.75, 0.6403, 0.7347, 0.8597, 0.7347, 0.8597, 0.75, 0.6403, 0.75, 0.125, 0.5153, 0.125, 0.7347, 0.125, 0.7347, 0.125, 0.5153, 0.3773, 1.0, 0.6227, 1.0, 0.6227, 1.0, 0.3773, 1.0, 0.875, 0.7347, 0.875, 0.5153, 0.875, 0.5153, 0.875, 0.7347, 0.6227, 0.25, 0.3773, 0.25, 0.3773, 0.2347, 0.6227, 0.2347, 0.125, 0.5153, 0.125, 0.5153, 0.125, 0.5, 0.125, 0.5, 0.875, 0.5153, 0.875, 0.5153, 0.875, 0.5, 0.875, 0.5, 0.875, 0.7347, 0.875, 0.7347, 0.875, 0.75, 0.875, 0.75, 0.125, 0.7347, 0.125, 0.7347, 0.125, 0.75, 0.125, 0.75, 0.3773, 0.9847, 0.6227, 0.9847, 0.6227, 1.0, 0.3773, 1.0, 0.6227, 0.7653, 0.3773, 0.7653, 0.3773, 0.75, 0.6227, 0.75, 0.1403, 0.75, 0.3597, 0.75, 0.3597, 0.75, 0.1403, 0.75, 0.6403, 0.75, 0.8597, 0.75, 0.8597, 0.75, 0.6403, 0.75, 0.3773, 0.75, 0.3773, 0.75, 0.3597, 0.75, 0.3597, 0.75, 0.3773, 1.0, 0.3773, 1.0, 0.375, 1.0, 0.375, 1.0, 0.6227, 1.0, 0.6227, 1.0, 0.625, 1.0, 0.625, 1.0, 0.6227, 0.75, 0.6227, 0.75, 0.6403, 0.75, 0.6403, 0.75, 0.6227, 0.75, 0.6227, 0.75, 0.625, 0.7347, 0.625, 0.7347, 0.6227, 0.5, 0.6227, 0.5, 0.625, 0.5153, 0.625, 0.5153, 0.375, 0.5153, 0.375, 0.5153, 0.3773, 0.5, 0.3773, 0.5, 0.375, 0.7347, 0.375, 0.7347, 0.3773, 0.75, 0.3773, 0.75, 0.3773, 0.25, 0.3773, 0.25, 0.375, 0.25, 0.375, 0.25, 0.3773, 0.5, 0.3773, 0.5, 0.3597, 0.5, 0.3597, 0.5, 0.6227, 0.5, 0.6227, 0.5, 0.6403, 0.5, 0.6403, 0.5, 0.6227, 0.25, 0.6227, 0.25, 0.625, 0.25, 0.625, 0.25, 0.125, 0.5153, 0.125, 0.7347, 0.125, 0.7347, 0.125, 0.5153, 0.3597, 0.5, 0.3597, 0.5, 0.1403, 0.5, 0.1403, 0.5, 0.8597, 0.5, 0.8597, 0.5, 0.6403, 0.5, 0.6403, 0.5, 0.6227, 0.5, 0.6227, 0.5, 0.3773, 0.5, 0.3773, 0.5, 0.875, 0.7347, 0.875, 0.7347, 0.875, 0.5153, 0.875, 0.5153, 0.3773, 1.0, 0.3773, 1.0, 0.6227, 1.0, 0.6227, 1.0, 0.6403, 0.75, 0.6403, 0.75, 0.8597, 0.75, 0.8597, 0.75, 0.3773, 0.7653, 0.3773, 0.9847, 0.6227, 0.9847, 0.6227, 0.7653, 0.1403, 0.75, 0.1403, 0.75, 0.3597, 0.75, 0.3597, 0.75, 0.6403, 0.5153, 0.6403, 0.7347, 0.8597, 0.7347, 0.8597, 0.5153, 0.6227, 1.0, 0.6227, 1.0, 0.3773, 1.0, 0.3773, 1.0, 0.3773, 0.25, 0.3773, 0.25, 0.6227, 0.25, 0.6227, 0.25, 0.6227, 0.75, 0.6227, 0.75, 0.3773, 0.75, 0.3773, 0.75, 0.1403, 0.5153, 0.1403, 0.7347, 0.3597, 0.7347, 0.3597, 0.5153, 0.3773, 0.01528, 0.3773, 0.2347, 0.6227, 0.2347, 0.6227, 0.01528, 0.625, 0.5153, 0.625, 0.5153, 0.625, 0.7347, 0.625, 0.7347, 0.3773, 0.75, 0.3773, 0.75, 0.6227, 0.75, 0.6227, 0.75, 0.375, 0.7347, 0.375, 0.7347, 0.375, 0.5153, 0.375, 0.5153, 0.6227, 0.25, 0.6227, 0.25, 0.3773, 0.25, 0.3773, 0.25, 0.3773, 0.5, 0.3773, 0.5, 0.6227, 0.5, 0.6227, 0.5, 0.125, 0.7347, 0.125, 0.75, 0.125, 0.75, 0.125, 0.75, 0.125, 0.7347, 0.6227, 1.0, 0.6227, 1.0, 0.625, 1.0, 0.625, 1.0, 0.625, 1.0, 0.125, 0.5153, 0.125, 0.5153, 0.125, 0.5, 0.125, 0.5, 0.125, 0.5, 0.875, 0.5153, 0.875, 0.5, 0.875, 0.5, 0.875, 0.5, 0.875, 0.5153, 0.375, 0.7347, 0.3597, 0.7347, 0.3597, 0.75, 0.3773, 0.75, 0.3773, 0.75, 0.625, 0.7347, 0.6227, 0.75, 0.6227, 0.75, 0.6403, 0.75, 0.6403, 0.7347, 0.3597, 0.5, 0.3597, 0.5153, 0.375, 0.5153, 0.3773, 0.5, 0.3773, 0.5, 0.6403, 0.5, 0.6227, 0.5, 0.6227, 0.5, 0.625, 0.5153, 0.6403, 0.5153, 0.125, 0.5153, 0.125, 0.5, 0.125, 0.5153, 0.125, 0.7347, 0.125, 0.7347, 0.125, 0.75, 0.6227, 1.0, 0.6227, 1.0, 0.625, 1.0, 0.875, 0.5153, 0.875, 0.5153, 0.875, 0.5, 0.3773, 1.0, 0.3773, 1.0, 0.375, 1.0, 0.6227, 1.0, 0.625, 1.0, 0.6227, 1.0, 0.6227, 0.75, 0.6227, 0.75, 0.625, 0.75, 0.3773, 0.75, 0.375, 0.75, 0.3773, 0.75, 0.1403, 0.5153, 0.125, 0.5153, 0.125, 0.7347, 0.1403, 0.7347, 0.3773, 1.0, 0.3773, 1.0, 0.6227, 1.0, 0.6227, 1.0, 0.8597, 0.7347, 0.875, 0.7347, 0.875, 0.5153, 0.8597, 0.5153, 0.6227, 0.25, 0.6227, 0.25, 0.3773, 0.25, 0.3773, 0.25, 0.3597, 0.5153, 0.3597, 0.5, 0.1403, 0.5, 0.1403, 0.5153, 0.8597, 0.5153, 0.8597, 0.5, 0.6403, 0.5, 0.6403, 0.5153, 0.6227, 0.5, 0.6227, 0.5, 0.3773, 0.5, 0.3773, 0.5, 0.3597, 0.7347, 0.375, 0.7347, 0.375, 0.5153, 0.3597, 0.5153, 0.6403, 0.5153, 0.625, 0.5153, 0.625, 0.7347, 0.6403, 0.7347, 0.6227, 0.75, 0.6227, 0.75, 0.3773, 0.75, 0.3773, 0.75, 0.1403, 0.7347, 0.1403, 0.75, 0.3597, 0.75, 0.3597, 0.7347, 0.6403, 0.7347, 0.6403, 0.75, 0.8597, 0.75, 0.8597, 0.7347, 0.125, 0.5153, 0.125, 0.5153, 0.125, 0.7347, 0.125, 0.7347, 0.3773, 1.0, 0.3773, 1.0, 0.6227, 1.0, 0.6227, 1.0, 0.875, 0.7347, 0.875, 0.7347, 0.875, 0.5153, 0.875, 0.5153, 0.6227, 0.25, 0.6227, 0.2347, 0.3773, 0.2347, 0.3773, 0.25, 0.125, 0.5153, 0.125, 0.5, 0.125, 0.5, 0.125, 0.5153, 0.875, 0.5153, 0.875, 0.5, 0.875, 0.5, 0.875, 0.5153, 0.875, 0.7347, 0.875, 0.75, 0.875, 0.75, 0.875, 0.7347, 0.125, 0.7347, 0.125, 0.75, 0.125, 0.75, 0.125, 0.7347, 0.3773, 0.9847, 0.3773, 1.0, 0.6227, 1.0, 0.6227, 0.9847, 0.6227, 0.7653, 0.6227, 0.75, 0.3773, 0.75, 0.3773, 0.7653, 0.1403, 0.75, 0.1403, 0.75, 0.3597, 0.75, 0.3597, 0.75, 0.6403, 0.75, 0.6403, 0.75, 0.8597, 0.75, 0.8597, 0.75, 0.3773, 0.75, 0.3597, 0.75, 0.3597, 0.75, 0.3773, 0.75, 0.3773, 1.0, 0.375, 1.0, 0.375, 1.0, 0.3773, 1.0, 0.6227, 1.0, 0.625, 1.0, 0.625, 1.0, 0.6227, 1.0, 0.6227, 0.75, 0.6403, 0.75, 0.6403, 0.75, 0.6227, 0.75, 0.6227, 0.75, 0.625, 0.7347, 0.625, 0.7347, 0.6227, 0.75, 0.6227, 0.5, 0.625, 0.5153, 0.625, 0.5153, 0.6227, 0.5, 0.375, 0.5153, 0.3773, 0.5, 0.3773, 0.5, 0.375, 0.5153, 0.375, 0.7347, 0.3773, 0.75, 0.3773, 0.75, 0.375, 0.7347, 0.3773, 0.25, 0.375, 0.25, 0.375, 0.25, 0.3773, 0.25, 0.3773, 0.5, 0.3597, 0.5, 0.3597, 0.5, 0.3773, 0.5, 0.6227, 0.5, 0.6403, 0.5, 0.6403, 0.5, 0.6227, 0.5, 0.6227, 0.25, 0.625, 0.25, 0.625, 0.25, 0.6227, 0.25, 0.125, 0.5153, 0.125, 0.5153, 0.125, 0.7347, 0.125, 0.7347, 0.6208, 0.7542, 0.3792, 0.7542, 0.3792, 0.7458, 0.6208, 0.7458, 0.3792, 0.7542, 0.6208, 0.7542, 0.6208, 0.9958, 0.3792, 0.9958, 0.3792, 0.5042, 0.6208, 0.5042, 0.6208, 0.7458, 0.3792, 0.7458, 0.1292, 0.5042, 0.3708, 0.5042, 0.3708, 0.7458, 0.1292, 0.7458, 0.6292, 0.5042, 0.8708, 0.5042, 0.8708, 0.7458, 0.6292, 0.7458, 0.3792, 0.00419, 0.6208, 0.00419, 0.6208, 0.2458, 0.3792, 0.2458, 0.3792, 0.2542, 0.6208, 0.2542, 0.6208, 0.4958, 0.3792, 0.4958, 0.6208, 0.9958, 0.625, 0.9958, 0.6208, 1.0, 0.8708, 0.5042, 0.8708, 0.5, 0.875, 0.5042, 0.6292, 0.7458, 0.6292, 0.75, 0.625, 0.7458, 0.6292, 0.5042, 0.625, 0.5042, 0.6292, 0.5, 0.1292, 0.7458, 0.1292, 0.75, 0.125, 0.7458, 0.1292, 0.5042, 0.125, 0.5042, 0.1292, 0.5, 0.3708, 0.7458, 0.375, 0.7458, 0.3708, 0.75, 0.3708, 0.5042, 0.3708, 0.5, 0.375, 0.5042, 0.3792, 0.9958, 0.6208, 0.9958, 0.6208, 1.0, 0.3792, 1.0, 0.8708, 0.7458, 0.8708, 0.5042, 0.875, 0.5042, 0.875, 0.7458, 0.6208, 0.2542, 0.3792, 0.2542, 0.3792, 0.2458, 0.6208, 0.2458, 0.8708, 0.5042, 0.6292, 0.5042, 0.6292, 0.5, 0.8708, 0.5, 0.6208, 0.5042, 0.3792, 0.5042, 0.3792, 0.4958, 0.6208, 0.4958, 0.6292, 0.5042, 0.6292, 0.7458, 0.6208, 0.7458, 0.6208, 0.5042, 0.6208, 0.7542, 0.3792, 0.7542, 0.3792, 0.7458, 0.6208, 0.7458, 0.6292, 0.7458, 0.8708, 0.7458, 0.8708, 0.75, 0.6292, 0.75, 0.1292, 0.5042, 0.1292, 0.7458, 0.125, 0.7458, 0.125, 0.5042, 0.3708, 0.5042, 0.1292, 0.5042, 0.1292, 0.5, 0.3708, 0.5, 0.3708, 0.7458, 0.3708, 0.5042, 0.3792, 0.5042, 0.3792, 0.7458, 0.1292, 0.7458, 0.3708, 0.7458, 0.3708, 0.75, 0.1292, 0.75, 0.3792, 0.7542, 0.6208, 0.7542, 0.6208, 0.9958, 0.3792, 0.9958, 0.3792, 0.5042, 0.6208, 0.5042, 0.6208, 0.7458, 0.3792, 0.7458, 0.1292, 0.5042, 0.3708, 0.5042, 0.3708, 0.7458, 0.1292, 0.7458, 0.6292, 0.5042, 0.8708, 0.5042, 0.8708, 0.7458, 0.6292, 0.7458, 0.3792, 0.00419, 0.6208, 0.00419, 0.6208, 0.2458, 0.3792, 0.2458, 0.3792, 0.2542, 0.6208, 0.2542, 0.6208, 0.4958, 0.3792, 0.4958, 0.3792, 0.7542, 0.6208, 0.7542, 0.6208, 0.9958, 0.3792, 0.9958, 0.3792, 0.5042, 0.6208, 0.5042, 0.6208, 0.7458, 0.3792, 0.7458, 0.3792, 0.00419, 0.6208, 0.00419, 0.6208, 0.2458, 0.3792, 0.2458, 0.3792, 0.2542, 0.6208, 0.2542, 0.6208, 0.4958, 0.3792, 0.4958, 0.3792, 0.2542, 0.6208, 0.2542, 0.6208, 0.4958, 0.3792, 0.4958, 0.6208, 0.9958, 0.6208, 1.0, 0.3792, 1.0, 0.3792, 0.9958, 0.3792, 0.7542, 0.6208, 0.7542, 0.6208, 0.9958, 0.3792, 0.9958, 0.3792, 0.7542, 0.6208, 0.7542, 0.6208, 0.9958, 0.3792, 0.9958, 0.3792, 0.5042, 0.6208, 0.5042, 0.6208, 0.7458, 0.3792, 0.7458, 0.3792, 0.00419, 0.6208, 0.00419, 0.6208, 0.2458, 0.3792, 0.2458, 0.3792, 0.2542, 0.6208, 0.2542, 0.6208, 0.4958, 0.3792, 0.4958, 0.1292, 0.7458, 0.1292, 0.75, 0.125, 0.7458, 0.6208, 0.9958, 0.625, 0.9958, 0.6208, 1.0, 0.1292, 0.5042, 0.125, 0.5042, 0.1292, 0.5, 0.8708, 0.5042, 0.8708, 0.5, 0.875, 0.5042, 0.3708, 0.7458, 0.375, 0.7458, 0.3708, 0.75, 0.6292, 0.7458, 0.6292, 0.75, 0.625, 0.7458, 0.3708, 0.5042, 0.3708, 0.5, 0.375, 0.5042, 0.6292, 0.5042, 0.625, 0.5042, 0.6292, 0.5, 0.1292, 0.7458, 0.1292, 0.75, 0.125, 0.7458, 0.6208, 0.9958, 0.625, 0.9958, 0.6208, 1.0, 0.1292, 0.5042, 0.125, 0.5042, 0.1292, 0.5, 0.8708, 0.5042, 0.8708, 0.5, 0.875, 0.5042, 0.3708, 0.7458, 0.375, 0.7458, 0.3708, 0.75, 0.6292, 0.7458, 0.6292, 0.75, 0.625, 0.7458, 0.3708, 0.5042, 0.3708, 0.5, 0.375, 0.5042, 0.6292, 0.5042, 0.625, 0.5042, 0.6292, 0.5, 0.1292, 0.7458, 0.1292, 0.75, 0.125, 0.7458, 0.1292, 0.5042, 0.125, 0.5042, 0.1292, 0.5, 0.3708, 0.7458, 0.375, 0.7458, 0.3708, 0.75, 0.3708, 0.5042, 0.3708, 0.5, 0.375, 0.5042, 0.6208, 0.9958, 0.625, 0.9958, 0.6208, 1.0, 0.8708, 0.5042, 0.8708, 0.5, 0.875, 0.5042, 0.6292, 0.7458, 0.6292, 0.75, 0.625, 0.7458, 0.6292, 0.5042, 0.625, 0.5042, 0.6292, 0.5, 0.1292, 0.7458, 0.1292, 0.75, 0.125, 0.7458, 0.6208, 0.9958, 0.625, 0.9958, 0.6208, 1.0, 0.1292, 0.5042, 0.125, 0.5042, 0.1292, 0.5, 0.8708, 0.5042, 0.8708, 0.5, 0.875, 0.5042, 0.3708, 0.7458, 0.375, 0.7458, 0.3708, 0.75, 0.6292, 0.7458, 0.6292, 0.75, 0.625, 0.7458, 0.3708, 0.5042, 0.3708, 0.5, 0.375, 0.5042, 0.6292, 0.5042, 0.625, 0.5042, 0.6292, 0.5, 0.1292, 0.5042, 0.1292, 0.7458, 0.125, 0.7458, 0.125, 0.5042, 0.3792, 0.9958, 0.6208, 0.9958, 0.6208, 1.0, 0.3792, 1.0, 0.8708, 0.7458, 0.8708, 0.5042, 0.875, 0.5042, 0.875, 0.7458, 0.6208, 0.2542, 0.3792, 0.2542, 0.3792, 0.2458, 0.6208, 0.2458, 0.3708, 0.5042, 0.1292, 0.5042, 0.1292, 0.5, 0.3708, 0.5, 0.8708, 0.5042, 0.6292, 0.5042, 0.6292, 0.5, 0.8708, 0.5, 0.6208, 0.5042, 0.3792, 0.5042, 0.3792, 0.4958, 0.6208, 0.4958, 0.3708, 0.7458, 0.3708, 0.5042, 0.3792, 0.5042, 0.3792, 0.7458, 0.6292, 0.5042, 0.6292, 0.7458, 0.6208, 0.7458, 0.6208, 0.5042, 0.6208, 0.7542, 0.3792, 0.7542, 0.3792, 0.7458, 0.6208, 0.7458, 0.1292, 0.7458, 0.3708, 0.7458, 0.3708, 0.75, 0.1292, 0.75, 0.6292, 0.7458, 0.8708, 0.7458, 0.8708, 0.75, 0.6292, 0.75, 0.1292, 0.5042, 0.1292, 0.7458, 0.125, 0.7458, 0.125, 0.5042, 0.3792, 0.9958, 0.6208, 0.9958, 0.6208, 1.0, 0.3792, 1.0, 0.8708, 0.7458, 0.8708, 0.5042, 0.875, 0.5042, 0.875, 0.7458, 0.6208, 0.2542, 0.3792, 0.2542, 0.3792, 0.2458, 0.6208, 0.2458, 0.3708, 0.5042, 0.1292, 0.5042, 0.1292, 0.5, 0.3708, 0.5, 0.8708, 0.5042, 0.6292, 0.5042, 0.6292, 0.5, 0.8708, 0.5, 0.6208, 0.5042, 0.3792, 0.5042, 0.3792, 0.4958, 0.6208, 0.4958, 0.3708, 0.7458, 0.3708, 0.5042, 0.3792, 0.5042, 0.3792, 0.7458, 0.6292, 0.5042, 0.6292, 0.7458, 0.6208, 0.7458, 0.6208, 0.5042, 0.6208, 0.7542, 0.3792, 0.7542, 0.3792, 0.7458, 0.6208, 0.7458, 0.1292, 0.7458, 0.3708, 0.7458, 0.3708, 0.75, 0.1292, 0.75, 0.6292, 0.7458, 0.8708, 0.7458, 0.8708, 0.75, 0.6292, 0.75, 0.1292, 0.5042, 0.1292, 0.7458, 0.125, 0.7458, 0.125, 0.5042, 0.6208, 0.2542, 0.3792, 0.2542, 0.3792, 0.2458, 0.6208, 0.2458, 0.6208, 0.5042, 0.3792, 0.5042, 0.3792, 0.4958, 0.6208, 0.4958, 0.3708, 0.5042, 0.1292, 0.5042, 0.1292, 0.5, 0.3708, 0.5, 0.3792, 0.5042, 0.6208, 0.5042, 0.6208, 0.7458, 0.3792, 0.7458, 0.3708, 0.7458, 0.3708, 0.5042, 0.3792, 0.5042, 0.3792, 0.7458, 0.1292, 0.7458, 0.3708, 0.7458, 0.3708, 0.75, 0.1292, 0.75, 0.8708, 0.7458, 0.8708, 0.5042, 0.875, 0.5042, 0.875, 0.7458, 0.8708, 0.5042, 0.6292, 0.5042, 0.6292, 0.5, 0.8708, 0.5, 0.6292, 0.5042, 0.6292, 0.7458, 0.6208, 0.7458, 0.6208, 0.5042, 0.3792, 0.00419, 0.6208, 0.00419, 0.6208, 0.2458, 0.3792, 0.2458, 0.6292, 0.7458, 0.8708, 0.7458, 0.8708, 0.75, 0.6292, 0.75, 0.1292, 0.5042, 0.1292, 0.7458, 0.125, 0.7458, 0.125, 0.5042, 0.3792, 0.9958, 0.6208, 0.9958, 0.6208, 1.0, 0.3792, 1.0, 0.8708, 0.7458, 0.8708, 0.5042, 0.875, 0.5042, 0.875, 0.7458, 0.6208, 0.2542, 0.3792, 0.2542, 0.3792, 0.2458, 0.6208, 0.2458, 0.3708, 0.5042, 0.1292, 0.5042, 0.1292, 0.5, 0.3708, 0.5, 0.8708, 0.5042, 0.6292, 0.5042, 0.6292, 0.5, 0.8708, 0.5, 0.6208, 0.5042, 0.3792, 0.5042, 0.3792, 0.4958, 0.6208, 0.4958, 0.3708, 0.7458, 0.3708, 0.5042, 0.3792, 0.5042, 0.3792, 0.7458, 0.6292, 0.5042, 0.6292, 0.7458, 0.6208, 0.7458, 0.6208, 0.5042, 0.6208, 0.7542, 0.3792, 0.7542, 0.3792, 0.7458, 0.6208, 0.7458, 0.1292, 0.7458, 0.3708, 0.7458, 0.3708, 0.75, 0.1292, 0.75, 0.6292, 0.7458, 0.8708, 0.7458, 0.8708, 0.75, 0.6292, 0.75, 0.6208, 0.7542, 0.3792, 0.7542, 0.3792, 0.7458, 0.6208, 0.7458, 0.3792, 0.7542, 0.6208, 0.7542, 0.6208, 0.9958, 0.3792, 0.9958, 0.3792, 0.5042, 0.6208, 0.5042, 0.6208, 0.7458, 0.3792, 0.7458, 0.1292, 0.5042, 0.3708, 0.5042, 0.3708, 0.7458, 0.1292, 0.7458, 0.6292, 0.5042, 0.8708, 0.5042, 0.8708, 0.7458, 0.6292, 0.7458, 0.3792, 0.00419, 0.6208, 0.00419, 0.6208, 0.2458, 0.3792, 0.2458, 0.3792, 0.2542, 0.6208, 0.2542, 0.6208, 0.4958, 0.3792, 0.4958, 0.3792, 0.7542, 0.6208, 0.7542, 0.6208, 0.9958, 0.3792, 0.9958, 0.3792, 0.5042, 0.6208, 0.5042, 0.6208, 0.7458, 0.3792, 0.7458, 0.3792, 0.00419, 0.6208, 0.00419, 0.6208, 0.2458, 0.3792, 0.2458, 0.3792, 0.2542, 0.6208, 0.2542, 0.6208, 0.4958, 0.3792, 0.4958, 0.3792, 0.2542, 0.6208, 0.2542, 0.6208, 0.4958, 0.3792, 0.4958, 0.6208, 0.9958, 0.6208, 1.0, 0.3792, 1.0, 0.3792, 0.9958, 0.3792, 0.7542, 0.6208, 0.7542, 0.6208, 0.9958, 0.3792, 0.9958, 0.3792, 0.7542, 0.6208, 0.7542, 0.6208, 0.9958, 0.3792, 0.9958, 0.3792, 0.5042, 0.6208, 0.5042, 0.6208, 0.7458, 0.3792, 0.7458, 0.3792, 0.00419, 0.6208, 0.00419, 0.6208, 0.2458, 0.3792, 0.2458, 0.3792, 0.2542, 0.6208, 0.2542, 0.6208, 0.4958, 0.3792, 0.4958, 0.1292, 0.7458, 0.1292, 0.75, 0.125, 0.7458, 0.6208, 0.9958, 0.625, 0.9958, 0.6208, 1.0, 0.1292, 0.5042, 0.125, 0.5042, 0.1292, 0.5, 0.8708, 0.5042, 0.8708, 0.5, 0.875, 0.5042, 0.3708, 0.7458, 0.375, 0.7458, 0.3708, 0.75, 0.6292, 0.7458, 0.6292, 0.75, 0.625, 0.7458, 0.3708, 0.5042, 0.3708, 0.5, 0.375, 0.5042, 0.6292, 0.5042, 0.625, 0.5042, 0.6292, 0.5, 0.1292, 0.7458, 0.1292, 0.75, 0.125, 0.7458, 0.6208, 0.9958, 0.625, 0.9958, 0.6208, 1.0, 0.1292, 0.5042, 0.125, 0.5042, 0.1292, 0.5, 0.8708, 0.5042, 0.8708, 0.5, 0.875, 0.5042, 0.3708, 0.7458, 0.375, 0.7458, 0.3708, 0.75, 0.6292, 0.7458, 0.6292, 0.75, 0.625, 0.7458, 0.3708, 0.5042, 0.3708, 0.5, 0.375, 0.5042, 0.6292, 0.5042, 0.625, 0.5042, 0.6292, 0.5, 0.1292, 0.7458, 0.1292, 0.75, 0.125, 0.7458, 0.1292, 0.5042, 0.125, 0.5042, 0.1292, 0.5, 0.3708, 0.7458, 0.375, 0.7458, 0.3708, 0.75, 0.3708, 0.5042, 0.3708, 0.5, 0.375, 0.5042, 0.6208, 0.9958, 0.625, 0.9958, 0.6208, 1.0, 0.8708, 0.5042, 0.8708, 0.5, 0.875, 0.5042, 0.6292, 0.7458, 0.6292, 0.75, 0.625, 0.7458, 0.6292, 0.5042, 0.625, 0.5042, 0.6292, 0.5, 0.1292, 0.7458, 0.1292, 0.75, 0.125, 0.7458, 0.6208, 0.9958, 0.625, 0.9958, 0.6208, 1.0, 0.1292, 0.5042, 0.125, 0.5042, 0.1292, 0.5, 0.8708, 0.5042, 0.8708, 0.5, 0.875, 0.5042, 0.3708, 0.7458, 0.375, 0.7458, 0.3708, 0.75, 0.6292, 0.7458, 0.6292, 0.75, 0.625, 0.7458, 0.3708, 0.5042, 0.3708, 0.5, 0.375, 0.5042, 0.6292, 0.5042, 0.625, 0.5042, 0.6292, 0.5, 0.1292, 0.5042, 0.1292, 0.7458, 0.125, 0.7458, 0.125, 0.5042, 0.3792, 0.9958, 0.6208, 0.9958, 0.6208, 1.0, 0.3792, 1.0, 0.8708, 0.7458, 0.8708, 0.5042, 0.875, 0.5042, 0.875, 0.7458, 0.6208, 0.2542, 0.3792, 0.2542, 0.3792, 0.2458, 0.6208, 0.2458, 0.3708, 0.5042, 0.1292, 0.5042, 0.1292, 0.5, 0.3708, 0.5, 0.8708, 0.5042, 0.6292, 0.5042, 0.6292, 0.5, 0.8708, 0.5, 0.6208, 0.5042, 0.3792, 0.5042, 0.3792, 0.4958, 0.6208, 0.4958, 0.3708, 0.7458, 0.3708, 0.5042, 0.3792, 0.5042, 0.3792, 0.7458, 0.6292, 0.5042, 0.6292, 0.7458, 0.6208, 0.7458, 0.6208, 0.5042, 0.6208, 0.7542, 0.3792, 0.7542, 0.3792, 0.7458, 0.6208, 0.7458, 0.1292, 0.7458, 0.3708, 0.7458, 0.3708, 0.75, 0.1292, 0.75, 0.6292, 0.7458, 0.8708, 0.7458, 0.8708, 0.75, 0.6292, 0.75, 0.1292, 0.5042, 0.1292, 0.7458, 0.125, 0.7458, 0.125, 0.5042, 0.3792, 0.9958, 0.6208, 0.9958, 0.6208, 1.0, 0.3792, 1.0, 0.8708, 0.7458, 0.8708, 0.5042, 0.875, 0.5042, 0.875, 0.7458, 0.6208, 0.2542, 0.3792, 0.2542, 0.3792, 0.2458, 0.6208, 0.2458, 0.3708, 0.5042, 0.1292, 0.5042, 0.1292, 0.5, 0.3708, 0.5, 0.8708, 0.5042, 0.6292, 0.5042, 0.6292, 0.5, 0.8708, 0.5, 0.6208, 0.5042, 0.3792, 0.5042, 0.3792, 0.4958, 0.6208, 0.4958, 0.3708, 0.7458, 0.3708, 0.5042, 0.3792, 0.5042, 0.3792, 0.7458, 0.6292, 0.5042, 0.6292, 0.7458, 0.6208, 0.7458, 0.6208, 0.5042, 0.6208, 0.7542, 0.3792, 0.7542, 0.3792, 0.7458, 0.6208, 0.7458, 0.1292, 0.7458, 0.3708, 0.7458, 0.3708, 0.75, 0.1292, 0.75, 0.6292, 0.7458, 0.8708, 0.7458, 0.8708, 0.75, 0.6292, 0.75, 0.1292, 0.5042, 0.1292, 0.7458, 0.125, 0.7458, 0.125, 0.5042, 0.6208, 0.2542, 0.3792, 0.2542, 0.3792, 0.2458, 0.6208, 0.2458, 0.6208, 0.5042, 0.3792, 0.5042, 0.3792, 0.4958, 0.6208, 0.4958, 0.3708, 0.5042, 0.1292, 0.5042, 0.1292, 0.5, 0.3708, 0.5, 0.3792, 0.5042, 0.6208, 0.5042, 0.6208, 0.7458, 0.3792, 0.7458, 0.3708, 0.7458, 0.3708, 0.5042, 0.3792, 0.5042, 0.3792, 0.7458, 0.1292, 0.7458, 0.3708, 0.7458, 0.3708, 0.75, 0.1292, 0.75, 0.8708, 0.7458, 0.8708, 0.5042, 0.875, 0.5042, 0.875, 0.7458, 0.8708, 0.5042, 0.6292, 0.5042, 0.6292, 0.5, 0.8708, 0.5, 0.6292, 0.5042, 0.6292, 0.7458, 0.6208, 0.7458, 0.6208, 0.5042, 0.3792, 0.00419, 0.6208, 0.00419, 0.6208, 0.2458, 0.3792, 0.2458, 0.6292, 0.7458, 0.8708, 0.7458, 0.8708, 0.75, 0.6292, 0.75, 0.1292, 0.5042, 0.1292, 0.7458, 0.125, 0.7458, 0.125, 0.5042, 0.3792, 0.9958, 0.6208, 0.9958, 0.6208, 1.0, 0.3792, 1.0, 0.8708, 0.7458, 0.8708, 0.5042, 0.875, 0.5042, 0.875, 0.7458, 0.6208, 0.2542, 0.3792, 0.2542, 0.3792, 0.2458, 0.6208, 0.2458, 0.3708, 0.5042, 0.1292, 0.5042, 0.1292, 0.5, 0.3708, 0.5, 0.8708, 0.5042, 0.6292, 0.5042, 0.6292, 0.5, 0.8708, 0.5, 0.6208, 0.5042, 0.3792, 0.5042, 0.3792, 0.4958, 0.6208, 0.4958, 0.3708, 0.7458, 0.3708, 0.5042, 0.3792, 0.5042, 0.3792, 0.7458, 0.6292, 0.5042, 0.6292, 0.7458, 0.6208, 0.7458, 0.6208, 0.5042, 0.6208, 0.7542, 0.3792, 0.7542, 0.3792, 0.7458, 0.6208, 0.7458, 0.1292, 0.7458, 0.3708, 0.7458, 0.3708, 0.75, 0.1292, 0.75, 0.6292, 0.7458, 0.8708, 0.7458, 0.8708, 0.75, 0.6292, 0.75, 0.6208, 0.7542, 0.3792, 0.7542, 0.3792, 0.7458, 0.6208, 0.7458, 0.3792, 0.7542, 0.6208, 0.7542, 0.6208, 0.9958, 0.3792, 0.9958, 0.3792, 0.5042, 0.6208, 0.5042, 0.6208, 0.7458, 0.3792, 0.7458, 0.1292, 0.5042, 0.3708, 0.5042, 0.3708, 0.7458, 0.1292, 0.7458, 0.6292, 0.5042, 0.8708, 0.5042, 0.8708, 0.7458, 0.6292, 0.7458, 0.3792, 0.00419, 0.6208, 0.00419, 0.6208, 0.2458, 0.3792, 0.2458, 0.3792, 0.2542, 0.6208, 0.2542, 0.6208, 0.4958, 0.3792, 0.4958, 0.3792, 0.7542, 0.6208, 0.7542, 0.6208, 0.9958, 0.3792, 0.9958, 0.3792, 0.5042, 0.6208, 0.5042, 0.6208, 0.7458, 0.3792, 0.7458, 0.3792, 0.00419, 0.6208, 0.00419, 0.6208, 0.2458, 0.3792, 0.2458, 0.3792, 0.2542, 0.6208, 0.2542, 0.6208, 0.4958, 0.3792, 0.4958, 0.3792, 0.2542, 0.6208, 0.2542, 0.6208, 0.4958, 0.3792, 0.4958, 0.6208, 0.9958, 0.6208, 1.0, 0.3792, 1.0, 0.3792, 0.9958, 0.3792, 0.7542, 0.6208, 0.7542, 0.6208, 0.9958, 0.3792, 0.9958, 0.3792, 0.7542, 0.6208, 0.7542, 0.6208, 0.9958, 0.3792, 0.9958, 0.3792, 0.5042, 0.6208, 0.5042, 0.6208, 0.7458, 0.3792, 0.7458, 0.3792, 0.00419, 0.6208, 0.00419, 0.6208, 0.2458, 0.3792, 0.2458, 0.3792, 0.2542, 0.6208, 0.2542, 0.6208, 0.4958, 0.3792, 0.4958, 0.1292, 0.7458, 0.1292, 0.75, 0.125, 0.7458, 0.6208, 0.9958, 0.625, 0.9958, 0.6208, 1.0, 0.1292, 0.5042, 0.125, 0.5042, 0.1292, 0.5, 0.8708, 0.5042, 0.8708, 0.5, 0.875, 0.5042, 0.3708, 0.7458, 0.375, 0.7458, 0.3708, 0.75, 0.6292, 0.7458, 0.6292, 0.75, 0.625, 0.7458, 0.3708, 0.5042, 0.3708, 0.5, 0.375, 0.5042, 0.6292, 0.5042, 0.625, 0.5042, 0.6292, 0.5, 0.1292, 0.7458, 0.1292, 0.75, 0.125, 0.7458, 0.6208, 0.9958, 0.625, 0.9958, 0.6208, 1.0, 0.1292, 0.5042, 0.125, 0.5042, 0.1292, 0.5, 0.8708, 0.5042, 0.8708, 0.5, 0.875, 0.5042, 0.3708, 0.7458, 0.375, 0.7458, 0.3708, 0.75, 0.6292, 0.7458, 0.6292, 0.75, 0.625, 0.7458, 0.3708, 0.5042, 0.3708, 0.5, 0.375, 0.5042, 0.6292, 0.5042, 0.625, 0.5042, 0.6292, 0.5, 0.1292, 0.7458, 0.1292, 0.75, 0.125, 0.7458, 0.1292, 0.5042, 0.125, 0.5042, 0.1292, 0.5, 0.3708, 0.7458, 0.375, 0.7458, 0.3708, 0.75, 0.3708, 0.5042, 0.3708, 0.5, 0.375, 0.5042, 0.6208, 0.9958, 0.625, 0.9958, 0.6208, 1.0, 0.8708, 0.5042, 0.8708, 0.5, 0.875, 0.5042, 0.6292, 0.7458, 0.6292, 0.75, 0.625, 0.7458, 0.6292, 0.5042, 0.625, 0.5042, 0.6292, 0.5, 0.1292, 0.7458, 0.1292, 0.75, 0.125, 0.7458, 0.6208, 0.9958, 0.625, 0.9958, 0.6208, 1.0, 0.1292, 0.5042, 0.125, 0.5042, 0.1292, 0.5, 0.8708, 0.5042, 0.8708, 0.5, 0.875, 0.5042, 0.3708, 0.7458, 0.375, 0.7458, 0.3708, 0.75, 0.6292, 0.7458, 0.6292, 0.75, 0.625, 0.7458, 0.3708, 0.5042, 0.3708, 0.5, 0.375, 0.5042, 0.6292, 0.5042, 0.625, 0.5042, 0.6292, 0.5, 0.1292, 0.5042, 0.1292, 0.7458, 0.125, 0.7458, 0.125, 0.5042, 0.3792, 0.9958, 0.6208, 0.9958, 0.6208, 1.0, 0.3792, 1.0, 0.8708, 0.7458, 0.8708, 0.5042, 0.875, 0.5042, 0.875, 0.7458, 0.6208, 0.2542, 0.3792, 0.2542, 0.3792, 0.2458, 0.6208, 0.2458, 0.3708, 0.5042, 0.1292, 0.5042, 0.1292, 0.5, 0.3708, 0.5, 0.8708, 0.5042, 0.6292, 0.5042, 0.6292, 0.5, 0.8708, 0.5, 0.6208, 0.5042, 0.3792, 0.5042, 0.3792, 0.4958, 0.6208, 0.4958, 0.3708, 0.7458, 0.3708, 0.5042, 0.3792, 0.5042, 0.3792, 0.7458, 0.6292, 0.5042, 0.6292, 0.7458, 0.6208, 0.7458, 0.6208, 0.5042, 0.6208, 0.7542, 0.3792, 0.7542, 0.3792, 0.7458, 0.6208, 0.7458, 0.1292, 0.7458, 0.3708, 0.7458, 0.3708, 0.75, 0.1292, 0.75, 0.6292, 0.7458, 0.8708, 0.7458, 0.8708, 0.75, 0.6292, 0.75, 0.1292, 0.5042, 0.1292, 0.7458, 0.125, 0.7458, 0.125, 0.5042, 0.3792, 0.9958, 0.6208, 0.9958, 0.6208, 1.0, 0.3792, 1.0, 0.8708, 0.7458, 0.8708, 0.5042, 0.875, 0.5042, 0.875, 0.7458, 0.6208, 0.2542, 0.3792, 0.2542, 0.3792, 0.2458, 0.6208, 0.2458, 0.3708, 0.5042, 0.1292, 0.5042, 0.1292, 0.5, 0.3708, 0.5, 0.8708, 0.5042, 0.6292, 0.5042, 0.6292, 0.5, 0.8708, 0.5, 0.6208, 0.5042, 0.3792, 0.5042, 0.3792, 0.4958, 0.6208, 0.4958, 0.3708, 0.7458, 0.3708, 0.5042, 0.3792, 0.5042, 0.3792, 0.7458, 0.6292, 0.5042, 0.6292, 0.7458, 0.6208, 0.7458, 0.6208, 0.5042, 0.6208, 0.7542, 0.3792, 0.7542, 0.3792, 0.7458, 0.6208, 0.7458, 0.1292, 0.7458, 0.3708, 0.7458, 0.3708, 0.75, 0.1292, 0.75, 0.6292, 0.7458, 0.8708, 0.7458, 0.8708, 0.75, 0.6292, 0.75, 0.1292, 0.5042, 0.1292, 0.7458, 0.125, 0.7458, 0.125, 0.5042, 0.6208, 0.2542, 0.3792, 0.2542, 0.3792, 0.2458, 0.6208, 0.2458, 0.6208, 0.5042, 0.3792, 0.5042, 0.3792, 0.4958, 0.6208, 0.4958, 0.3708, 0.5042, 0.1292, 0.5042, 0.1292, 0.5, 0.3708, 0.5, 0.3792, 0.5042, 0.6208, 0.5042, 0.6208, 0.7458, 0.3792, 0.7458, 0.3708, 0.7458, 0.3708, 0.5042, 0.3792, 0.5042, 0.3792, 0.7458, 0.1292, 0.7458, 0.3708, 0.7458, 0.3708, 0.75, 0.1292, 0.75, 0.8708, 0.7458, 0.8708, 0.5042, 0.875, 0.5042, 0.875, 0.7458, 0.8708, 0.5042, 0.6292, 0.5042, 0.6292, 0.5, 0.8708, 0.5, 0.6292, 0.5042, 0.6292, 0.7458, 0.6208, 0.7458, 0.6208, 0.5042, 0.3792, 0.00419, 0.6208, 0.00419, 0.6208, 0.2458, 0.3792, 0.2458, 0.6292, 0.7458, 0.8708, 0.7458, 0.8708, 0.75, 0.6292, 0.75, 0.1292, 0.5042, 0.1292, 0.7458, 0.125, 0.7458, 0.125, 0.5042, 0.3792, 0.9958, 0.6208, 0.9958, 0.6208, 1.0, 0.3792, 1.0, 0.8708, 0.7458, 0.8708, 0.5042, 0.875, 0.5042, 0.875, 0.7458, 0.6208, 0.2542, 0.3792, 0.2542, 0.3792, 0.2458, 0.6208, 0.2458, 0.3708, 0.5042, 0.1292, 0.5042, 0.1292, 0.5, 0.3708, 0.5, 0.8708, 0.5042, 0.6292, 0.5042, 0.6292, 0.5, 0.8708, 0.5, 0.6208, 0.5042, 0.3792, 0.5042, 0.3792, 0.4958, 0.6208, 0.4958, 0.3708, 0.7458, 0.3708, 0.5042, 0.3792, 0.5042, 0.3792, 0.7458, 0.6292, 0.5042, 0.6292, 0.7458, 0.6208, 0.7458, 0.6208, 0.5042, 0.6208, 0.7542, 0.3792, 0.7542, 0.3792, 0.7458, 0.6208, 0.7458, 0.1292, 0.7458, 0.3708, 0.7458, 0.3708, 0.75, 0.1292, 0.75, 0.6292, 0.7458, 0.8708, 0.7458, 0.8708, 0.75, 0.6292, 0.75, 0.6208, 0.7542, 0.3792, 0.7542, 0.3792, 0.7458, 0.6208, 0.7458, 0.3792, 0.7542, 0.6208, 0.7542, 0.6208, 0.9958, 0.3792, 0.9958, 0.3792, 0.5042, 0.6208, 0.5042, 0.6208, 0.7458, 0.3792, 0.7458, 0.1292, 0.5042, 0.3708, 0.5042, 0.3708, 0.7458, 0.1292, 0.7458, 0.6292, 0.5042, 0.8708, 0.5042, 0.8708, 0.7458, 0.6292, 0.7458, 0.3792, 0.00419, 0.6208, 0.00419, 0.6208, 0.2458, 0.3792, 0.2458, 0.3792, 0.2542, 0.6208, 0.2542, 0.6208, 0.4958, 0.3792, 0.4958, 0.6208, 0.9958, 0.625, 0.9958, 0.6208, 1.0, 0.8708, 0.5042, 0.8708, 0.5, 0.875, 0.5042, 0.6292, 0.7458, 0.6292, 0.75, 0.625, 0.7458, 0.6292, 0.5042, 0.625, 0.5042, 0.6292, 0.5, 0.1292, 0.7458, 0.1292, 0.75, 0.125, 0.7458, 0.1292, 0.5042, 0.125, 0.5042, 0.1292, 0.5, 0.3708, 0.7458, 0.375, 0.7458, 0.3708, 0.75, 0.3708, 0.5042, 0.3708, 0.5, 0.375, 0.5042, 0.3792, 0.9958, 0.6208, 0.9958, 0.6208, 1.0, 0.3792, 1.0, 0.8708, 0.7458, 0.8708, 0.5042, 0.875, 0.5042, 0.875, 0.7458, 0.6208, 0.2542, 0.3792, 0.2542, 0.3792, 0.2458, 0.6208, 0.2458, 0.8708, 0.5042, 0.6292, 0.5042, 0.6292, 0.5, 0.8708, 0.5, 0.6208, 0.5042, 0.3792, 0.5042, 0.3792, 0.4958, 0.6208, 0.4958, 0.6292, 0.5042, 0.6292, 0.7458, 0.6208, 0.7458, 0.6208, 0.5042, 0.6208, 0.7542, 0.3792, 0.7542, 0.3792, 0.7458, 0.6208, 0.7458, 0.6292, 0.7458, 0.8708, 0.7458, 0.8708, 0.75, 0.6292, 0.75, 0.1292, 0.5042, 0.1292, 0.7458, 0.125, 0.7458, 0.125, 0.5042, 0.3708, 0.5042, 0.1292, 0.5042, 0.1292, 0.5, 0.3708, 0.5, 0.3708, 0.7458, 0.3708, 0.5042, 0.3792, 0.5042, 0.3792, 0.7458, 0.1292, 0.7458, 0.3708, 0.7458, 0.3708, 0.75, 0.1292, 0.75])
me_cube_005.materials.append(mat_crate)
me_cube_005.materials.append(mat_crateextradark)
me_cube_005.use_remesh_fix_poles = True
me_cube_005.use_remesh_preserve_attributes = False
me_cube_005.use_mirror_vertex_groups = False
me_cube_005.update()

# ---- objects
ob_light = bpy.data.objects.new('Light', light_light)
ob_camera = bpy.data.objects.new('Camera', cam_camera)
ob_isometriccamera = bpy.data.objects.new('IsometricCamera', cam_camera_001)
ob_layout_100 = bpy.data.objects.new('layout_100', me_mesh1)
ob_crate = bpy.data.objects.new('Crate', me_cube_005)

# ---- transforms, parenting, visibility, modifiers, constraints
ob_light.location = (-5.229, -7.809, 5.904)
ob_light.rotation_euler = (0.6503, 0.05522, 1.866)
ob_light.lock_rotations_4d = False
ob_light.empty_display_type = 'ARROWS'
ob_light.color = (0.0, 0.0, 0.0, 0.0)
ob_light.lineart.crease_threshold = 0.0
ob_camera.location = (7.359, -6.926, 4.958)
ob_camera.rotation_euler = (1.109, 0.0, 0.8149)
ob_camera.lock_rotations_4d = False
ob_camera.empty_display_type = 'ARROWS'
ob_camera.color = (0.0, 0.0, 0.0, 0.0)
ob_camera.display_type = 'WIRE'
ob_camera.lineart.crease_threshold = 0.0
ob_isometriccamera.location = (-2.667, -2.667, 2.667)
ob_isometriccamera.rotation_euler = (1.047, 0.0, -0.7854)
ob_isometriccamera.lineart.crease_threshold = 0.0
ob_layout_100.location = (0.02, 0.02, 8.742e-10)
ob_layout_100.rotation_euler = (1.571, 1.192e-07, -1.571)
ob_layout_100.lineart.crease_threshold = 0.0
ob_crate.location = (0.0, 0.0, 0.0)
ob_crate.lineart.crease_threshold = 0.0

# ---- collection membership
col_collection.objects.link(ob_light)
col_collection.objects.link(ob_camera)
col_collection.objects.link(ob_isometriccamera)
col_collection.objects.link(ob_layout_100)
col_gb_100_crate.objects.link(ob_crate)

# ---- scene / render settings (as saved in the file)
scene.camera = ob_isometriccamera
scene.frame_start = 1; scene.frame_end = 250; scene.frame_set(0)
scene.render.engine = 'BLENDER_EEVEE_NEXT'
scene.cycles.use_denoising = False
scene.cycles.samples = 128
scene.cycles.sampling_pattern = 'TABULATED_SOBOL'
scene.cycles.use_adaptive_sampling = False
scene.cycles.use_light_tree = False
scene.view_settings.view_transform = 'Filmic'
scene.unit_settings.scale_length = 37.5
bpy.context.view_layer.update()
